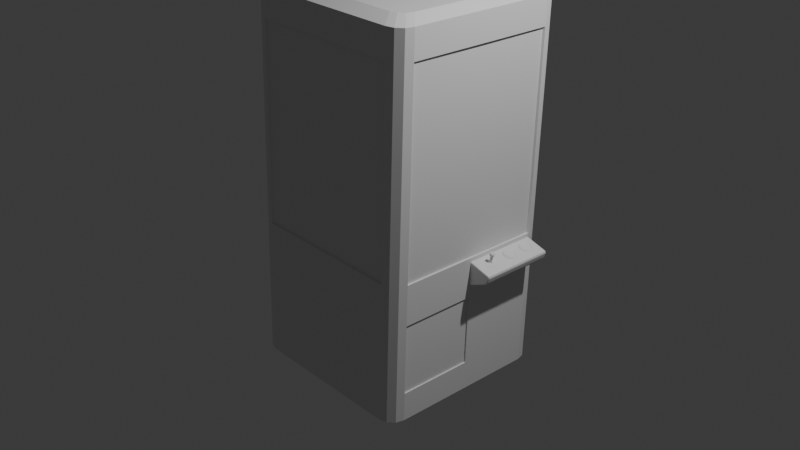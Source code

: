 # Source: claw_machinend.blend  (saved by Blender 4.5.90; exported with 4.5.12 LTS)
import bpy
from mathutils import Matrix  # noqa: F401  (used for matrix-valued properties, if any)

bpy.ops.wm.read_factory_settings(use_empty=True)
scene = bpy.context.scene
scene.name = 'Scene'

# ---- collections
col_collection = bpy.data.collections.new('Collection'); scene.collection.children.link(col_collection)

# ---- materials (node trees are filled in below, after node groups)
mat_material = bpy.data.materials.new('Material')
mat_material.alpha_threshold = 0.0
mat_material.roughness = 0.5
mat_material.line_color = (0.0, 0.0, 0.0, 1.0)

# ---- material node trees
mat_material.use_nodes = True; mat_material.node_tree.nodes.clear()
_N = mat_material.node_tree.nodes; _L = mat_material.node_tree.links
n0 = _N.new('ShaderNodeOutputMaterial'); n0.name = 'Material Output'; n0.location = (200, 100)
n1 = _N.new('ShaderNodeBsdfPrincipled'); n1.name = 'Principled BSDF'; n1.location = (-200, 100)
n1.inputs[3].default_value = 1.45
_L.new(n1.outputs[0], n0.inputs[0])
n0.is_active_output = True

# ---- world
world_world = bpy.data.worlds.new('World'); scene.world = world_world
world_world.use_nodes = True; world_world.node_tree.nodes.clear()
_N = world_world.node_tree.nodes; _L = world_world.node_tree.links
n0 = _N.new('ShaderNodeOutputWorld'); n0.name = 'World Output'; n0.location = (200, 100)
n1 = _N.new('ShaderNodeBackground'); n1.name = 'Background'; n1.location = (-200, 100)
n1.inputs[0].default_value = (0.05088, 0.05088, 0.05088, 1.0)
_L.new(n1.outputs[0], n0.inputs[0])
n0.is_active_output = True
world_world.color = (0.05088, 0.05088, 0.05088)
world_world.sun_shadow_jitter_overblur = 0.0

# ---- cameras
cam_camera = bpy.data.cameras.new('Camera')
cam_camera.clip_end = 100.0
cam_camera.ortho_scale = 7.314

# ---- lights
light_light = bpy.data.lights.new('Light', 'POINT')
light_light.energy = 1000.0
light_light.shadow_soft_size = 0.1

# ---- meshes
me_cube = bpy.data.meshes.new('Cube')
me_cube.from_pydata([(-1.0, 0.0, -1.0), (1.0, 0.0, 0.5), (1.0, 0.0, -1.0), (1.0, 0.8267, 0.5), (0.8267, 1.0, 0.5), (0.9768, 0.9133, 0.5), (0.9133, 0.9768, 0.5), (0.8267, 1.0, -1.0), (1.0, 0.8267, -1.0), (0.9133, 0.9768, -1.0), (0.9768, 0.9133, -1.0), (-0.8274, 1.0, 0.5), (-1.0, 0.8274, 0.5), (-0.9137, 0.9769, 0.5), (-0.9769, 0.9137, 0.5), (-1.0, 0.8274, -1.0), (-0.8274, 1.0, -1.0), (-0.9769, 0.9137, -1.0), (-0.9137, 0.9769, -1.0), (1.0, 0.8267, 0.0), (1.0, 0.8267, -0.5), (0.9768, 0.9133, -0.5), (0.9768, 0.9133, 0.0), (0.9133, 0.9768, -0.5), (0.9133, 0.9768, 0.0), (0.8267, 1.0, -0.5), (0.8267, 1.0, 0.0), (-0.8274, 1.0, 0.0), (-0.8274, 1.0, -0.5), (-0.9137, 0.9769, -0.5), (-0.9137, 0.9769, 0.0), (-0.9769, 0.9137, -0.5), (-0.9769, 0.9137, 0.0), (-1.0, 0.8274, -0.5), (-1.0, 0.8274, 0.0), (1.0, 0.4133, -1.0), (1.0, 0.4133, 0.5), (0.9728, 0.0, -0.5), (0.9728, 0.0, 0.0), (-0.9674, 0.0, -1.0), (0.9728, 0.0, 0.5), (-0.9674, 0.0, 0.5), (0.9728, 0.0, -1.0), (0.9728, 0.813, 0.5), (0.8047, 0.9653, 0.5), (0.9503, 0.8891, 0.5), (0.8887, 0.9449, 0.5), (0.8047, 0.9653, -1.0), (0.9728, 0.813, -1.0), (0.8887, 0.9449, -1.0), (0.9503, 0.8891, -1.0), (-0.7999, 0.9653, 0.5), (-0.9674, 0.8136, 0.5), (-0.8837, 0.945, 0.5), (-0.9449, 0.8895, 0.5), (-0.9674, 0.8136, -1.0), (-0.7999, 0.9653, -1.0), (-0.9449, 0.8895, -1.0), (-0.8837, 0.945, -1.0), (-0.9674, 0.0, 0.0), (-0.9674, 0.0, -0.5), (0.9728, 0.813, 0.0), (0.9728, 0.813, -0.5), (0.9503, 0.8891, -0.5), (0.9503, 0.8891, 0.0), (0.8887, 0.9449, -0.5), (0.8887, 0.9449, 0.0), (0.8047, 0.9653, -0.5), (0.8047, 0.9653, 0.0), (-0.7999, 0.9653, 0.0), (-0.7999, 0.9653, -0.5), (-0.8837, 0.945, -0.5), (-0.8837, 0.945, 0.0), (-0.9449, 0.8895, -0.5), (-0.9449, 0.8895, 0.0), (-0.9674, 0.8136, -0.5), (-0.9674, 0.8136, 0.0), (0.9728, 0.4497, -1.0), (0.9728, 0.4497, 0.5), (0.9728, 0.4497, -0.5), (0.9728, 0.4497, 0.0), (0.9768, 0.9133, 2.622), (1.0, 0.8267, 2.622), (0.9133, 0.9768, 2.622), (0.8267, 1.0, 2.622), (0.9728, 0.813, 2.622), (0.9503, 0.8891, 2.622), (0.8887, 0.9449, 2.622), (0.8047, 0.9653, 2.622), (0.9768, 0.9133, 2.001), (0.9768, 0.9133, 1.742), (0.9768, 0.9133, 1.121), (0.9133, 0.9768, 1.121), (0.9133, 0.9768, 1.742), (0.9133, 0.9768, 2.001), (1.0, 0.8267, 1.121), (1.0, 0.8267, 1.742), (1.0, 0.8267, 2.001), (0.9728, 0.813, 2.001), (0.9728, 0.813, 1.742), (0.9728, 0.813, 1.121), (0.9503, 0.8891, 1.121), (0.9503, 0.8891, 1.742), (0.9503, 0.8891, 2.001), (0.8887, 0.9449, 2.001), (0.8887, 0.9449, 1.742), (0.8887, 0.9449, 1.121), (0.8267, 1.0, 1.121), (0.8267, 1.0, 1.742), (0.8267, 1.0, 2.001), (0.8047, 0.9653, 1.121), (0.8047, 0.9653, 1.742), (0.8047, 0.9653, 2.001), (-1.0, 0.8274, 2.613), (-0.9674, 0.8136, 2.613), (-0.9674, 0.0, 2.613), (-0.9137, 0.9769, 2.613), (-0.8274, 1.0, 2.613), (-0.9769, 0.9137, 2.613), (-1.0, 0.8274, 2.613), (-0.7999, 0.9653, 2.613), (-0.8837, 0.945, 2.613), (-0.9449, 0.8895, 2.613), (-0.9674, 0.8136, 2.613), (-1.0, 0.0, 2.913), (-1.0, 0.8274, 2.913), (-0.9674, 0.8136, 2.913), (-0.9674, 0.0, 2.913), (-0.9137, 0.9769, 2.913), (-0.8274, 1.0, 2.913), (-0.9769, 0.9137, 2.913), (-1.0, 0.8274, 2.913), (-0.7999, 0.9653, 2.913), (-0.8837, 0.945, 2.913), (-0.9449, 0.8895, 2.913), (-0.9674, 0.8136, 2.913), (0.9768, 0.9133, 2.922), (1.0, 0.8267, 2.922), (0.9133, 0.9768, 2.922), (0.8267, 1.0, 2.922), (0.9728, 0.813, 2.922), (0.9503, 0.8891, 2.922), (0.8887, 0.9449, 2.922), (0.8047, 0.9653, 2.922), (1.0, 0.8267, 2.622), (0.9728, 0.813, 2.622), (1.0, 0.8267, 2.922), (0.9728, 0.813, 2.922), (1.003, 0.0, 2.623), (0.9758, 0.0, 2.623), (1.003, 0.0, 2.923), (0.9758, 0.0, 2.923), (-0.8026, 0.0, 2.98), (-0.8026, 0.6919, 2.98), (-0.7758, 0.6806, 2.98), (-0.7758, 0.0, 2.98), (-0.7317, 0.8148, 2.98), (-0.6607, 0.8338, 2.98), (-0.7836, 0.7629, 2.98), (-0.8026, 0.6919, 2.98), (-0.6381, 0.8053, 2.98), (-0.707, 0.7886, 2.98), (-0.7573, 0.7429, 2.98), (-0.7758, 0.6806, 2.98), (0.8225, 0.7626, 2.987), (0.8415, 0.6913, 2.987), (0.7703, 0.8147, 2.987), (0.699, 0.8338, 2.987), (0.8192, 0.6801, 2.987), (0.8007, 0.7427, 2.987), (0.7501, 0.7885, 2.987), (0.681, 0.8053, 2.987), (0.8415, 0.6913, 2.987), (0.8192, 0.6801, 2.987), (0.844, 0.0, 2.988), (0.8217, 0.0, 2.988), (1.0, -0.8267, 0.5), (0.8267, -1.0, 0.5), (0.9768, -0.9133, 0.5), (0.9133, -0.9768, 0.5), (0.8267, -1.0, -1.0), (1.0, -0.8267, -1.0), (0.9133, -0.9768, -1.0), (0.9768, -0.9133, -1.0), (-0.8274, -1.0, 0.5), (-1.0, -0.8274, 0.5), (-0.9137, -0.9769, 0.5), (-0.9769, -0.9137, 0.5), (-1.0, -0.8274, -1.0), (-0.8274, -1.0, -1.0), (-0.9769, -0.9137, -1.0), (-0.9137, -0.9769, -1.0), (0.9768, -0.9133, -0.5), (0.9768, -0.9133, 0.0), (0.9133, -0.9768, -0.5), (0.9133, -0.9768, 0.0), (0.8267, -1.0, -0.5), (0.8267, -1.0, 0.0), (-0.8274, -1.0, 0.0), (-0.8274, -1.0, -0.5), (-0.9137, -0.9769, -0.5), (-0.9137, -0.9769, 0.0), (-0.9769, -0.9137, -0.5), (-0.9769, -0.9137, 0.0), (-1.0, -0.8274, -0.5), (-1.0, -0.8274, 0.0), (1.0, -0.4133, -1.0), (1.0, -0.4133, 0.5), (0.9728, -0.813, 0.5), (0.8047, -0.9653, 0.5), (0.9503, -0.8891, 0.5), (0.8887, -0.9449, 0.5), (0.8047, -0.9653, -1.0), (0.9728, -0.813, -1.0), (0.8887, -0.9449, -1.0), (0.9503, -0.8891, -1.0), (-0.7999, -0.9653, 0.5), (-0.9674, -0.8136, 0.5), (-0.8837, -0.945, 0.5), (-0.9449, -0.8895, 0.5), (-0.9674, -0.8136, -1.0), (-0.7999, -0.9653, -1.0), (-0.9449, -0.8895, -1.0), (-0.8837, -0.945, -1.0), (0.9728, -0.813, 0.0), (0.9728, -0.813, -0.5), (0.9503, -0.8891, -0.5), (0.9503, -0.8891, 0.0), (0.8887, -0.9449, -0.5), (0.8887, -0.9449, 0.0), (0.8047, -0.9653, -0.5), (0.8047, -0.9653, 0.0), (-0.7999, -0.9653, 0.0), (-0.7999, -0.9653, -0.5), (-0.8837, -0.945, -0.5), (-0.8837, -0.945, 0.0), (-0.9449, -0.8895, -0.5), (-0.9449, -0.8895, 0.0), (-0.9674, -0.8136, -0.5), (-0.9674, -0.8136, 0.0), (0.9728, -0.4497, -1.0), (0.9728, -0.4497, 0.5), (0.9728, -0.4497, -0.5), (0.9728, -0.4497, 0.0), (0.9768, -0.9133, 2.622), (1.0, -0.8267, 2.622), (0.9133, -0.9768, 2.622), (0.8267, -1.0, 2.622), (0.9728, -0.813, 2.622), (0.9503, -0.8891, 2.622), (0.8887, -0.9449, 2.622), (0.8047, -0.9653, 2.622), (0.9768, -0.9133, 2.001), (0.9768, -0.9133, 1.742), (0.9768, -0.9133, 1.121), (0.9133, -0.9768, 1.121), (0.9133, -0.9768, 1.742), (0.9133, -0.9768, 2.001), (1.0, -0.8267, 1.121), (1.0, -0.8267, 1.742), (1.0, -0.8267, 2.001), (0.9728, -0.813, 2.001), (0.9728, -0.813, 1.742), (0.9728, -0.813, 1.121), (0.9503, -0.8891, 1.121), (0.9503, -0.8891, 1.742), (0.9503, -0.8891, 2.001), (0.8887, -0.9449, 2.001), (0.8887, -0.9449, 1.742), (0.8887, -0.9449, 1.121), (0.8267, -1.0, 1.121), (0.8267, -1.0, 1.742), (0.8267, -1.0, 2.001), (0.8047, -0.9653, 1.121), (0.8047, -0.9653, 1.742), (0.8047, -0.9653, 2.001), (-1.0, -0.8274, 2.613), (-0.9674, -0.8136, 2.613), (-0.9137, -0.9769, 2.613), (-0.8274, -1.0, 2.613), (-0.9769, -0.9137, 2.613), (-1.0, -0.8274, 2.613), (-0.7999, -0.9653, 2.613), (-0.8837, -0.945, 2.613), (-0.9449, -0.8895, 2.613), (-0.9674, -0.8136, 2.613), (-1.0, -0.8274, 2.913), (-0.9674, -0.8136, 2.913), (-0.9137, -0.9769, 2.913), (-0.8274, -1.0, 2.913), (-0.9769, -0.9137, 2.913), (-1.0, -0.8274, 2.913), (-0.7999, -0.9653, 2.913), (-0.8837, -0.945, 2.913), (-0.9449, -0.8895, 2.913), (-0.9674, -0.8136, 2.913), (0.9768, -0.9133, 2.922), (1.0, -0.8267, 2.922), (0.9133, -0.9768, 2.922), (0.8267, -1.0, 2.922), (0.9728, -0.813, 2.922), (0.9503, -0.8891, 2.922), (0.8887, -0.9449, 2.922), (0.8047, -0.9653, 2.922), (1.0, -0.8267, 2.622), (0.9728, -0.813, 2.622), (1.0, -0.8267, 2.922), (0.9728, -0.813, 2.922), (-0.8026, -0.6919, 2.98), (-0.7758, -0.6806, 2.98), (-0.7317, -0.8148, 2.98), (-0.6607, -0.8338, 2.98), (-0.7836, -0.7629, 2.98), (-0.8026, -0.6919, 2.98), (-0.6381, -0.8053, 2.98), (-0.707, -0.7886, 2.98), (-0.7573, -0.7429, 2.98), (-0.7758, -0.6806, 2.98), (0.8225, -0.7626, 2.987), (0.8415, -0.6913, 2.987), (0.7703, -0.8147, 2.987), (0.699, -0.8338, 2.987), (0.8192, -0.6801, 2.987), (0.8007, -0.7427, 2.987), (0.7501, -0.7885, 2.987), (0.681, -0.8053, 2.987), (0.8415, -0.6913, 2.987), (0.8192, -0.6801, 2.987), (1.0, 0.4133, 0.1983), (1.0, 0.4133, 0.4563), (1.244, 0.4133, 0.3649), (1.204, 0.4133, 0.2899), (1.232, 0.4133, 0.323), (1.244, 0.4133, 0.3772), (1.223, 0.4133, 0.3978), (1.238, 0.4133, 0.3918), (1.0, 0.01198, 0.1983), (1.0, 0.0, 0.2114), (1.0, 0.0, 0.1863), (1.0, 0.003509, 0.2021), (1.0, 0.0, 0.4439), (1.0, 0.01198, 0.4563), (1.0, 0.0, 0.4682), (1.0, 0.003509, 0.4526), (1.197, 0.0, 0.2997), (1.204, 0.01198, 0.2899), (1.202, 0.003509, 0.2927), (1.232, 0.0, 0.3665), (1.244, 0.01198, 0.3649), (1.24, 0.003509, 0.3654), (1.221, 0.0, 0.3288), (1.232, 0.01198, 0.323), (1.229, 0.003509, 0.3247), (1.232, 0.0, 0.3748), (1.244, 0.01198, 0.3772), (1.24, 0.003509, 0.3765), (1.219, 0.0, 0.3864), (1.223, 0.01198, 0.3978), (1.222, 0.003509, 0.3945), (1.229, 0.0, 0.3826), (1.238, 0.01198, 0.3918), (1.235, 0.003509, 0.3891), (1.0, 0.8267, 0.2101), (1.0, 0.8159, 0.1983), (1.0, 0.8267, 0.1875), (1.0, 0.8235, 0.2018), (1.0, 0.8159, 0.4563), (1.0, 0.8267, 0.4451), (1.0, 0.8267, 0.4671), (1.0, 0.8235, 0.453), (1.233, 0.8267, 0.3664), (1.244, 0.8159, 0.3649), (1.241, 0.8235, 0.3653), (1.197, 0.8267, 0.2987), (1.204, 0.8159, 0.2899), (1.202, 0.8235, 0.2925), (1.222, 0.8267, 0.3282), (1.232, 0.8159, 0.323), (1.229, 0.8235, 0.3245), (1.22, 0.8267, 0.3875), (1.223, 0.8159, 0.3978), (1.222, 0.8235, 0.3948), (1.233, 0.8267, 0.375), (1.244, 0.8159, 0.3772), (1.241, 0.8235, 0.3766), (1.229, 0.8267, 0.3835), (1.238, 0.8159, 0.3918), (1.235, 0.8235, 0.3894), (0.8168, 0.9697, 0.4998), (-0.8129, 0.9673, 0.4998), (-0.8132, 0.9678, 2.613), (0.8159, 0.9682, 2.622), (0.8166, -0.9775, 0.5), (-0.8131, -0.9798, 0.5), (-0.8134, -0.9793, 2.613), (0.8157, -0.979, 2.622), (0.9811, -0.8318, 0.487), (0.9786, 0.8398, 0.487), (0.9791, 0.8402, 2.64), (0.9796, -0.8308, 2.649), (1.0, 0.0, 0.06492), (1.0, -0.8267, 0.06492), (1.0, -0.4133, 0.06492), (1.0, 0.0, -0.6903), (1.0, -0.8267, -0.6903), (1.0, -0.4133, -0.6903), (0.9848, -0.8267, 0.06492), (0.9848, -0.4133, 0.06492), (0.9848, 4.034e-10, 0.06492), (0.9848, 4.034e-10, -0.6903), (0.9848, -0.8267, -0.6903), (0.9848, -0.4133, -0.6903)], [], [(0, 188, 204, 33, 15), (20, 8, 10, 21), (21, 10, 9, 23), (23, 9, 7, 25), (34, 205, 185, 12), (16, 28, 25, 7), (28, 27, 26, 25), (28, 16, 18, 29), (29, 18, 17, 31), (31, 17, 15, 33), (27, 11, 4, 26), (185, 276, 113, 12), (60, 75, 76, 59), (15, 17, 18, 16, 7, 9, 10, 8, 35, 2, 0), (14, 32, 34, 12), (32, 31, 33, 34), (13, 30, 32, 14), (30, 29, 31, 32), (11, 27, 30, 13), (27, 28, 29, 30), (328, 336, 338, 400, 403, 2, 35), (6, 24, 26, 4), (24, 23, 25, 26), (5, 22, 24, 6), (22, 21, 23, 24), (19, 20, 21, 22), (8, 20, 19, 364, 363, 328, 35), (62, 63, 50, 48), (63, 65, 49, 50), (65, 67, 47, 49), (80, 38, 40, 78), (39, 55, 75, 60), (56, 47, 67, 70), (70, 67, 68, 69), (70, 71, 58, 56), (71, 73, 57, 58), (73, 75, 55, 57), (69, 68, 44, 51), (59, 76, 52, 41), (55, 39, 42, 77, 48, 50, 49, 47, 56, 58, 57), (54, 52, 76, 74), (74, 76, 75, 73), (53, 54, 74, 72), (72, 74, 73, 71), (51, 53, 72, 69), (69, 72, 71, 70), (77, 42, 37, 79), (79, 37, 38, 80), (46, 44, 68, 66), (66, 68, 67, 65), (45, 46, 66, 64), (64, 66, 65, 63), (43, 45, 64, 61), (61, 64, 63, 62), (62, 79, 80, 61), (48, 77, 79, 62), (61, 80, 78, 43), (36, 78, 40, 1), (3, 43, 78, 36), (104, 103, 86, 87), (98, 97, 82, 85), (89, 94, 83, 81), (11, 389, 388, 4), (54, 53, 121, 122), (13, 14, 118, 116), (12, 52, 123, 119), (52, 12, 113, 114), (81, 83, 138, 136), (86, 85, 140, 141), (88, 87, 142, 143), (97, 89, 81, 82), (94, 109, 84, 83), (103, 98, 85, 86), (109, 112, 88, 391, 84), (112, 104, 87, 88), (44, 46, 106, 110), (110, 106, 105, 111), (111, 105, 104, 112), (4, 388, 44, 110, 107), (107, 110, 111, 108), (108, 111, 112, 109), (45, 43, 100, 101), (101, 100, 99, 102), (102, 99, 98, 103), (6, 4, 107, 92), (92, 107, 108, 93), (93, 108, 109, 94), (3, 5, 91, 95), (95, 91, 90, 96), (96, 90, 89, 97), (5, 6, 92, 91), (91, 92, 93, 90), (90, 93, 94, 89), (43, 3, 95, 100), (100, 95, 96, 99), (99, 96, 97, 98), (46, 45, 101, 106), (106, 101, 102, 105), (105, 102, 103, 104), (115, 114, 126, 127), (276, 286, 124, 125, 113), (41, 115, 114, 52), (123, 122, 134, 135), (119, 123, 135, 131), (118, 119, 131, 130), (11, 13, 116, 117), (14, 12, 119, 118), (53, 51, 120, 121), (52, 54, 122, 123), (51, 389, 11, 117, 390, 120), (133, 132, 160, 161), (114, 113, 125, 126), (126, 125, 153, 154), (143, 171, 160, 132), (136, 138, 166, 164), (117, 116, 128, 129), (121, 120, 132, 133), (116, 118, 130, 128), (120, 390, 117, 129, 132), (122, 121, 133, 134), (130, 131, 159, 158), (131, 135, 163, 159), (127, 126, 154, 155), (82, 137, 146, 144), (87, 86, 141, 142), (83, 84, 139, 138), (82, 81, 136, 137), (84, 139, 143, 88, 391), (132, 120, 88, 143), (139, 84, 117, 129), (137, 136, 164, 165), (84, 391, 390, 117), (144, 146, 150, 148), (140, 85, 145, 147), (85, 82, 144, 145), (137, 140, 147, 146), (149, 148, 150, 151), (128, 130, 158, 156), (147, 145, 149, 151), (145, 144, 148, 149), (152, 155, 154, 153), (156, 161, 160, 157), (158, 162, 161, 156), (159, 163, 162, 158), (164, 169, 168, 165), (166, 170, 169, 164), (167, 171, 170, 166), (157, 160, 171, 167), (172, 173, 175, 174), (138, 139, 167, 166), (150, 146, 172, 174), (134, 133, 161, 162), (141, 140, 168, 169), (129, 157, 167, 139), (135, 134, 162, 163), (142, 141, 169, 170), (147, 151, 175, 173), (143, 142, 170, 171), (140, 137, 165, 168), (146, 147, 173, 172), (129, 128, 156, 157), (125, 124, 152, 153), (151, 150, 174, 175), (175, 173, 168, 169, 170, 171, 160, 161, 162, 154, 163, 155), (192, 194, 182, 183), (194, 196, 180, 182), (189, 180, 196, 199), (199, 196, 197, 198), (199, 200, 191, 189), (200, 202, 190, 191), (202, 204, 188, 190), (198, 197, 177, 184), (60, 59, 239, 238), (188, 0, 2, 206, 181, 183, 182, 180, 189, 191, 190), (187, 185, 205, 203), (203, 205, 204, 202), (186, 187, 203, 201), (201, 203, 202, 200), (184, 186, 201, 198), (198, 201, 200, 199), (338, 337, 340, 342, 1, 207, 402, 400), (179, 177, 197, 195), (195, 197, 196, 194), (178, 179, 195, 193), (193, 195, 194, 192), (193, 192, 183, 181, 404, 401, 176, 178), (181, 206, 405, 404), (225, 213, 215, 226), (226, 215, 214, 228), (228, 214, 212, 230), (243, 241, 40, 38), (39, 60, 238, 220), (221, 233, 230, 212), (233, 232, 231, 230), (233, 221, 223, 234), (234, 223, 222, 236), (236, 222, 220, 238), (232, 216, 209, 231), (59, 41, 217, 239), (220, 222, 223, 221, 212, 214, 215, 213, 240, 42, 39), (219, 237, 239, 217), (237, 236, 238, 239), (218, 235, 237, 219), (235, 234, 236, 237), (216, 232, 235, 218), (232, 233, 234, 235), (240, 242, 37, 42), (242, 243, 38, 37), (211, 229, 231, 209), (229, 228, 230, 231), (210, 227, 229, 211), (227, 226, 228, 229), (208, 224, 227, 210), (224, 225, 226, 227), (225, 224, 243, 242), (213, 225, 242, 240), (224, 208, 241, 243), (207, 1, 40, 241), (176, 207, 241, 208), (267, 250, 249, 266), (261, 248, 245, 260), (252, 244, 246, 257), (184, 177, 209, 216), (219, 284, 283, 218), (186, 278, 280, 187), (185, 281, 285, 217), (217, 277, 276, 185), (244, 296, 298, 246), (249, 301, 300, 248), (251, 303, 302, 250), (260, 245, 244, 252), (257, 246, 247, 272), (266, 249, 248, 261), (272, 247, 251, 275), (275, 251, 250, 267), (209, 273, 269, 211), (273, 274, 268, 269), (274, 275, 267, 268), (177, 270, 273, 209), (270, 271, 274, 273), (271, 272, 275, 274), (210, 264, 263, 208), (264, 265, 262, 263), (265, 266, 261, 262), (179, 255, 270, 177), (255, 256, 271, 270), (256, 257, 272, 271), (176, 258, 254, 178), (258, 259, 253, 254), (259, 260, 252, 253), (178, 254, 255, 179), (254, 253, 256, 255), (253, 252, 257, 256), (208, 263, 258, 176), (263, 262, 259, 258), (262, 261, 260, 259), (211, 269, 264, 210), (269, 268, 265, 264), (268, 267, 266, 265), (115, 127, 287, 277), (41, 217, 277, 115), (285, 295, 294, 284), (281, 291, 295, 285), (280, 290, 291, 281), (184, 279, 278, 186), (187, 280, 281, 185), (218, 283, 282, 216), (217, 285, 284, 219), (216, 282, 279, 184), (293, 315, 314, 292), (277, 287, 286, 276), (287, 309, 308, 286), (303, 292, 314, 325), (296, 318, 320, 298), (279, 289, 288, 278), (283, 293, 292, 282), (278, 288, 290, 280), (282, 292, 289, 279), (284, 294, 293, 283), (290, 312, 313, 291), (291, 313, 317, 295), (127, 155, 309, 287), (245, 304, 306, 297), (250, 302, 301, 249), (246, 298, 299, 247), (245, 297, 296, 244), (247, 299, 303, 251), (292, 303, 251, 282), (299, 289, 279, 247), (297, 319, 318, 296), (247, 279, 282, 251), (304, 148, 150, 306), (300, 307, 305, 248), (248, 305, 304, 245), (297, 306, 307, 300), (288, 310, 312, 290), (307, 151, 149, 305), (305, 149, 148, 304), (152, 308, 309, 155), (310, 311, 314, 315), (312, 310, 315, 316), (313, 312, 316, 317), (318, 319, 322, 323), (320, 318, 323, 324), (321, 320, 324, 325), (311, 321, 325, 314), (326, 174, 175, 327), (298, 320, 321, 299), (150, 174, 326, 306), (294, 316, 315, 293), (301, 323, 322, 300), (289, 299, 321, 311), (295, 317, 316, 294), (302, 324, 323, 301), (307, 327, 175, 151), (303, 325, 324, 302), (300, 322, 319, 297), (306, 326, 327, 307), (289, 311, 310, 288), (286, 308, 152, 124), (175, 155, 317, 309, 316, 315, 314, 325, 324, 323, 322, 327), (336, 339, 338), (339, 337, 338), (340, 343, 342), (343, 341, 342), (350, 344, 346, 352), (352, 346, 345, 351), (347, 350, 352, 349), (349, 352, 351, 348), (336, 345, 346, 339), (339, 346, 344, 337), (359, 353, 355, 361), (361, 355, 354, 360), (356, 359, 361, 358), (358, 361, 360, 357), (353, 347, 349, 355), (355, 349, 348, 354), (340, 356, 358, 343), (343, 358, 357, 341), (336, 328, 331, 345), (340, 337, 344, 350, 347, 353, 359, 356), (342, 341, 329, 36, 1), (329, 341, 357, 334), (345, 331, 332, 351), (351, 332, 330, 348), (348, 330, 333, 354), (354, 333, 335, 360), (360, 335, 334, 357), (362, 365, 364), (365, 363, 364), (366, 369, 368), (369, 367, 368), (373, 376, 378, 375), (375, 378, 377, 374), (376, 370, 372, 378), (378, 372, 371, 377), (362, 373, 375, 365), (365, 375, 374, 363), (382, 385, 387, 384), (384, 387, 386, 383), (385, 379, 381, 387), (387, 381, 380, 386), (370, 382, 384, 372), (372, 384, 383, 371), (379, 367, 369, 381), (381, 369, 366, 380), (328, 363, 374, 331), (3, 368, 367, 362, 364, 19, 22, 5), (362, 367, 379, 385, 382, 370, 376, 373), (329, 366, 368, 3, 36), (366, 329, 334, 380), (332, 377, 371, 330), (330, 371, 383, 333), (331, 374, 377, 332), (335, 386, 380, 334), (333, 383, 386, 335), (388, 389, 51, 44), (391, 388, 389, 390), (391, 88, 120, 390), (395, 394, 393, 392), (399, 396, 397, 398), (33, 204, 205, 34), (403, 400, 408, 409), (401, 402, 207, 176), (403, 405, 206, 2), (410, 411, 409, 408, 407, 406), (402, 401, 406, 407), (404, 405, 411, 410), (401, 404, 410, 406), (400, 402, 407, 408), (405, 403, 409, 411)])
_uv = me_cube.uv_layers.new(name='UVMap')
_uv.uv.foreach_set('vector', [0.375, 0.125, 0.375, 0.2284, 0.4583, 0.2284, 0.4583, 0.2284, 0.375, 0.2284, 0.4583, 0.5217, 0.375, 0.5217, 0.3724, 0.5108, 0.4575, 0.5108, 0.4575, 0.5108, 0.3724, 0.5108, 0.3655, 0.5013, 0.4552, 0.5013, 0.4552, 0.5013, 0.3655, 0.5013, 0.3661, 0.4872, 0.4554, 0.4872, 0.5417, 0.2284, 0.5417, 0.2284, 0.625, 0.2284, 0.625, 0.2284, 0.3742, 0.2724, 0.4581, 0.2724, 0.4554, 0.4872, 0.3661, 0.4872, 0.4581, 0.2724, 0.5419, 0.2724, 0.5446, 0.4872, 0.4554, 0.4872, 0.4581, 0.2724, 0.3742, 0.2724, 0.3746, 0.2612, 0.4582, 0.2612, 0.4582, 0.2612, 0.3746, 0.2612, 0.375, 0.2392, 0.4583, 0.2392, 0.4583, 0.2392, 0.375, 0.2392, 0.375, 0.2284, 0.4583, 0.2284, 0.5419, 0.2724, 0.6258, 0.2724, 0.6339, 0.4872, 0.5446, 0.4872, 0.625, 0.2284, 0.625, 0.2284, 0.625, 0.2284, 0.625, 0.2284, 0.4583, 0.125, 0.4583, 0.2284, 0.5417, 0.2284, 0.5417, 0.125, 0.125, 0.5216, 0.128, 0.5107, 0.1363, 0.5024, 0.1478, 0.4988, 0.3661, 0.4872, 0.3655, 0.5013, 0.3724, 0.5108, 0.375, 0.5217, 0.375, 0.5733, 0.375, 0.625, 0.125, 0.625, 0.625, 0.2392, 0.5417, 0.2392, 0.5417, 0.2284, 0.625, 0.2284, 0.5417, 0.2392, 0.4583, 0.2392, 0.4583, 0.2284, 0.5417, 0.2284, 0.6254, 0.2612, 0.5418, 0.2612, 0.5417, 0.2392, 0.625, 0.2392, 0.5418, 0.2612, 0.4582, 0.2612, 0.4583, 0.2392, 0.5417, 0.2392, 0.6258, 0.2724, 0.5419, 0.2724, 0.5418, 0.2612, 0.6254, 0.2612, 0.5419, 0.2724, 0.4581, 0.2724, 0.4582, 0.2612, 0.5418, 0.2612, 0.5669, 0.5733, 0.5669, 0.6235, 0.5654, 0.625, 0.5459, 0.625, 0.4247, 0.625, 0.375, 0.625, 0.375, 0.5733, 0.6345, 0.5013, 0.5448, 0.5013, 0.5446, 0.4872, 0.6339, 0.4872, 0.5448, 0.5013, 0.4552, 0.5013, 0.4554, 0.4872, 0.5446, 0.4872, 0.6276, 0.5108, 0.5425, 0.5108, 0.5448, 0.5013, 0.6345, 0.5013, 0.5425, 0.5108, 0.4575, 0.5108, 0.4552, 0.5013, 0.5448, 0.5013, 0.5417, 0.5217, 0.4583, 0.5217, 0.4575, 0.5108, 0.5425, 0.5108, 0.375, 0.5217, 0.4583, 0.5217, 0.5417, 0.5217, 0.5655, 0.5217, 0.5669, 0.523, 0.5669, 0.5733, 0.375, 0.5733, 0.4583, 0.5217, 0.4575, 0.5108, 0.3724, 0.5108, 0.375, 0.5217, 0.4575, 0.5108, 0.4552, 0.5013, 0.3655, 0.5013, 0.3724, 0.5108, 0.4552, 0.5013, 0.4554, 0.4872, 0.3661, 0.4872, 0.3655, 0.5013, 0.5417, 0.5733, 0.5417, 0.625, 0.625, 0.625, 0.625, 0.5733, 0.375, 0.125, 0.375, 0.2284, 0.4583, 0.2284, 0.4583, 0.125, 0.3742, 0.2724, 0.3661, 0.4872, 0.4554, 0.4872, 0.4581, 0.2724, 0.4581, 0.2724, 0.4554, 0.4872, 0.5446, 0.4872, 0.5419, 0.2724, 0.4581, 0.2724, 0.4582, 0.2612, 0.3746, 0.2612, 0.3742, 0.2724, 0.4582, 0.2612, 0.4583, 0.2392, 0.375, 0.2392, 0.3746, 0.2612, 0.4583, 0.2392, 0.4583, 0.2284, 0.375, 0.2284, 0.375, 0.2392, 0.5419, 0.2724, 0.5446, 0.4872, 0.6339, 0.4872, 0.6258, 0.2724, 0.5417, 0.125, 0.5417, 0.2284, 0.625, 0.2284, 0.625, 0.125, 0.125, 0.5216, 0.125, 0.625, 0.375, 0.625, 0.375, 0.5733, 0.375, 0.5217, 0.3724, 0.5108, 0.3655, 0.5013, 0.3661, 0.4872, 0.1478, 0.4988, 0.1363, 0.5024, 0.128, 0.5107, 0.625, 0.2392, 0.625, 0.2284, 0.5417, 0.2284, 0.5417, 0.2392, 0.5417, 0.2392, 0.5417, 0.2284, 0.4583, 0.2284, 0.4583, 0.2392, 0.6254, 0.2612, 0.625, 0.2392, 0.5417, 0.2392, 0.5418, 0.2612, 0.5418, 0.2612, 0.5417, 0.2392, 0.4583, 0.2392, 0.4582, 0.2612, 0.6258, 0.2724, 0.6254, 0.2612, 0.5418, 0.2612, 0.5419, 0.2724, 0.5419, 0.2724, 0.5418, 0.2612, 0.4582, 0.2612, 0.4581, 0.2724, 0.375, 0.5733, 0.375, 0.625, 0.4583, 0.625, 0.4583, 0.5733, 0.4583, 0.5733, 0.4583, 0.625, 0.5417, 0.625, 0.5417, 0.5733, 0.6345, 0.5013, 0.6339, 0.4872, 0.5446, 0.4872, 0.5448, 0.5013, 0.5448, 0.5013, 0.5446, 0.4872, 0.4554, 0.4872, 0.4552, 0.5013, 0.6276, 0.5108, 0.6345, 0.5013, 0.5448, 0.5013, 0.5425, 0.5108, 0.5425, 0.5108, 0.5448, 0.5013, 0.4552, 0.5013, 0.4575, 0.5108, 0.625, 0.5217, 0.6276, 0.5108, 0.5425, 0.5108, 0.5417, 0.5217, 0.5417, 0.5217, 0.5425, 0.5108, 0.4575, 0.5108, 0.4583, 0.5217, 0.4583, 0.5217, 0.4583, 0.5733, 0.5417, 0.5733, 0.5417, 0.5217, 0.375, 0.5217, 0.375, 0.5733, 0.4583, 0.5733, 0.4583, 0.5217, 0.5417, 0.5217, 0.5417, 0.5733, 0.625, 0.5733, 0.625, 0.5217, 0.625, 0.5733, 0.625, 0.5733, 0.625, 0.625, 0.625, 0.625, 0.625, 0.5217, 0.625, 0.5217, 0.625, 0.5733, 0.625, 0.5733, 0.6345, 0.5013, 0.6276, 0.5108, 0.6276, 0.5108, 0.6345, 0.5013, 0.625, 0.5217, 0.625, 0.5217, 0.625, 0.5217, 0.625, 0.5217, 0.6276, 0.5108, 0.6345, 0.5013, 0.6345, 0.5013, 0.6276, 0.5108, 0.6258, 0.2724, 0.6258, 0.2724, 0.6339, 0.4872, 0.6339, 0.4872, 0.625, 0.2392, 0.6254, 0.2612, 0.6254, 0.2612, 0.625, 0.2392, 0.6254, 0.2612, 0.625, 0.2392, 0.625, 0.2392, 0.6254, 0.2612, 0.625, 0.2284, 0.625, 0.2284, 0.625, 0.2284, 0.625, 0.2284, 0.625, 0.2284, 0.625, 0.2284, 0.625, 0.2284, 0.625, 0.2284, 0.6276, 0.5108, 0.6345, 0.5013, 0.6345, 0.5013, 0.6276, 0.5108, 0.6276, 0.5108, 0.625, 0.5217, 0.625, 0.5217, 0.6276, 0.5108, 0.6339, 0.4872, 0.6345, 0.5013, 0.6345, 0.5013, 0.6339, 0.4872, 0.625, 0.5217, 0.6276, 0.5108, 0.6276, 0.5108, 0.625, 0.5217, 0.6345, 0.5013, 0.6339, 0.4872, 0.6339, 0.4872, 0.6345, 0.5013, 0.6276, 0.5108, 0.625, 0.5217, 0.625, 0.5217, 0.6276, 0.5108, 0.6339, 0.4872, 0.6339, 0.4872, 0.6339, 0.4872, 0.6339, 0.4872, 0.6339, 0.4872, 0.6339, 0.4872, 0.6345, 0.5013, 0.6345, 0.5013, 0.6339, 0.4872, 0.6339, 0.4872, 0.6345, 0.5013, 0.6345, 0.5013, 0.6339, 0.4872, 0.6339, 0.4872, 0.6345, 0.5013, 0.6345, 0.5013, 0.6339, 0.4872, 0.6339, 0.4872, 0.6345, 0.5013, 0.6345, 0.5013, 0.6339, 0.4872, 0.6339, 0.4872, 0.6339, 0.4872, 0.6339, 0.4872, 0.6339, 0.4872, 0.6339, 0.4872, 0.6339, 0.4872, 0.6339, 0.4872, 0.6339, 0.4872, 0.6339, 0.4872, 0.6339, 0.4872, 0.6339, 0.4872, 0.6339, 0.4872, 0.6339, 0.4872, 0.6276, 0.5108, 0.625, 0.5217, 0.625, 0.5217, 0.6276, 0.5108, 0.6276, 0.5108, 0.625, 0.5217, 0.625, 0.5217, 0.6276, 0.5108, 0.6276, 0.5108, 0.625, 0.5217, 0.625, 0.5217, 0.6276, 0.5108, 0.6345, 0.5013, 0.6339, 0.4872, 0.6339, 0.4872, 0.6345, 0.5013, 0.6345, 0.5013, 0.6339, 0.4872, 0.6339, 0.4872, 0.6345, 0.5013, 0.6345, 0.5013, 0.6339, 0.4872, 0.6339, 0.4872, 0.6345, 0.5013, 0.625, 0.5217, 0.6276, 0.5108, 0.6276, 0.5108, 0.625, 0.5217, 0.625, 0.5217, 0.6276, 0.5108, 0.6276, 0.5108, 0.625, 0.5217, 0.625, 0.5217, 0.6276, 0.5108, 0.6276, 0.5108, 0.625, 0.5217, 0.6276, 0.5108, 0.6345, 0.5013, 0.6345, 0.5013, 0.6276, 0.5108, 0.6276, 0.5108, 0.6345, 0.5013, 0.6345, 0.5013, 0.6276, 0.5108, 0.6276, 0.5108, 0.6345, 0.5013, 0.6345, 0.5013, 0.6276, 0.5108, 0.625, 0.5217, 0.625, 0.5217, 0.625, 0.5217, 0.625, 0.5217, 0.625, 0.5217, 0.625, 0.5217, 0.625, 0.5217, 0.625, 0.5217, 0.625, 0.5217, 0.625, 0.5217, 0.625, 0.5217, 0.625, 0.5217, 0.6345, 0.5013, 0.6276, 0.5108, 0.6276, 0.5108, 0.6345, 0.5013, 0.6345, 0.5013, 0.6276, 0.5108, 0.6276, 0.5108, 0.6345, 0.5013, 0.6345, 0.5013, 0.6276, 0.5108, 0.6276, 0.5108, 0.6345, 0.5013, 0.625, 0.125, 0.625, 0.2284, 0.625, 0.2284, 0.625, 0.125, 0.625, 0.2284, 0.625, 0.2284, 0.625, 0.125, 0.625, 0.2284, 0.625, 0.2284, 0.625, 0.125, 0.625, 0.125, 0.625, 0.2284, 0.625, 0.2284, 0.625, 0.2284, 0.625, 0.2392, 0.625, 0.2392, 0.625, 0.2284, 0.625, 0.2284, 0.625, 0.2284, 0.625, 0.2284, 0.625, 0.2284, 0.625, 0.2392, 0.625, 0.2284, 0.625, 0.2284, 0.625, 0.2392, 0.6258, 0.2724, 0.6254, 0.2612, 0.6254, 0.2612, 0.6258, 0.2724, 0.625, 0.2392, 0.625, 0.2284, 0.625, 0.2284, 0.625, 0.2392, 0.6254, 0.2612, 0.6258, 0.2724, 0.6258, 0.2724, 0.6254, 0.2612, 0.625, 0.2284, 0.625, 0.2392, 0.625, 0.2392, 0.625, 0.2284, 0.6258, 0.2724, 0.6258, 0.2724, 0.6258, 0.2724, 0.6258, 0.2724, 0.6258, 0.2724, 0.6258, 0.2724, 0.6254, 0.2612, 0.6258, 0.2724, 0.6258, 0.2724, 0.6254, 0.2612, 0.625, 0.2284, 0.625, 0.2284, 0.625, 0.2284, 0.625, 0.2284, 0.625, 0.2284, 0.625, 0.2284, 0.625, 0.2284, 0.625, 0.2284, 0.6339, 0.4872, 0.6339, 0.4872, 0.6258, 0.2724, 0.6258, 0.2724, 0.6276, 0.5108, 0.6345, 0.5013, 0.6345, 0.5013, 0.6276, 0.5108, 0.6258, 0.2724, 0.6254, 0.2612, 0.6254, 0.2612, 0.6258, 0.2724, 0.6254, 0.2612, 0.6258, 0.2724, 0.6258, 0.2724, 0.6254, 0.2612, 0.6254, 0.2612, 0.625, 0.2392, 0.625, 0.2392, 0.6254, 0.2612, 0.6258, 0.2724, 0.6258, 0.2724, 0.6258, 0.2724, 0.6258, 0.2724, 0.6258, 0.2724, 0.625, 0.2392, 0.6254, 0.2612, 0.6254, 0.2612, 0.625, 0.2392, 0.625, 0.2392, 0.625, 0.2284, 0.625, 0.2284, 0.625, 0.2392, 0.625, 0.2284, 0.625, 0.2284, 0.625, 0.2284, 0.625, 0.2284, 0.625, 0.125, 0.625, 0.2284, 0.625, 0.2284, 0.625, 0.125, 0.625, 0.5217, 0.625, 0.5217, 0.625, 0.5217, 0.625, 0.5217, 0.6345, 0.5013, 0.6276, 0.5108, 0.6276, 0.5108, 0.6345, 0.5013, 0.6345, 0.5013, 0.6339, 0.4872, 0.6339, 0.4872, 0.6345, 0.5013, 0.625, 0.5217, 0.6276, 0.5108, 0.6276, 0.5108, 0.625, 0.5217, 0.6339, 0.4872, 0.6339, 0.4872, 0.6339, 0.4872, 0.6339, 0.4872, 0.6339, 0.4872, 0.6258, 0.2724, 0.6258, 0.2724, 0.6339, 0.4872, 0.6339, 0.4872, 0.6339, 0.4872, 0.6339, 0.4872, 0.6258, 0.2724, 0.6258, 0.2724, 0.625, 0.5217, 0.6276, 0.5108, 0.6276, 0.5108, 0.625, 0.5217, 0.0, 0.0, 0.0, 0.0, 0.0, 0.0, 0.0, 0.0, 0.625, 0.5217, 0.625, 0.5217, 0.625, 0.5217, 0.625, 0.5217, 0.625, 0.5217, 0.625, 0.5217, 0.625, 0.5217, 0.625, 0.5217, 0.625, 0.5217, 0.625, 0.5217, 0.625, 0.5217, 0.625, 0.5217, 0.625, 0.5217, 0.625, 0.5217, 0.625, 0.5217, 0.625, 0.5217, 0.625, 0.5217, 0.625, 0.5217, 0.625, 0.5217, 0.625, 0.5217, 0.6254, 0.2612, 0.625, 0.2392, 0.625, 0.2392, 0.6254, 0.2612, 0.625, 0.5217, 0.625, 0.5217, 0.625, 0.5217, 0.625, 0.5217, 0.625, 0.5217, 0.625, 0.5217, 0.625, 0.5217, 0.625, 0.5217, 0.625, 0.125, 0.625, 0.125, 0.625, 0.2284, 0.625, 0.2284, 0.6254, 0.2612, 0.6254, 0.2612, 0.6258, 0.2724, 0.6258, 0.2724, 0.625, 0.2392, 0.625, 0.2392, 0.6254, 0.2612, 0.6254, 0.2612, 0.625, 0.2284, 0.625, 0.2284, 0.625, 0.2392, 0.625, 0.2392, 0.6276, 0.5108, 0.6276, 0.5108, 0.625, 0.5217, 0.625, 0.5217, 0.6345, 0.5013, 0.6345, 0.5013, 0.6276, 0.5108, 0.6276, 0.5108, 0.6339, 0.4872, 0.6339, 0.4872, 0.6345, 0.5013, 0.6345, 0.5013, 0.0, 0.0, 0.0, 0.0, 0.0, 0.0, 0.0, 0.0, 0.625, 0.5217, 0.625, 0.5217, 0.625, 0.5217, 0.625, 0.5217, 0.6345, 0.5013, 0.6339, 0.4872, 0.6339, 0.4872, 0.6345, 0.5013, 0.625, 0.5217, 0.625, 0.5217, 0.625, 0.5217, 0.625, 0.5217, 0.625, 0.2392, 0.6254, 0.2612, 0.6254, 0.2612, 0.625, 0.2392, 0.6276, 0.5108, 0.625, 0.5217, 0.625, 0.5217, 0.6276, 0.5108, 0.6258, 0.2724, 0.6258, 0.2724, 0.6339, 0.4872, 0.6339, 0.4872, 0.625, 0.2284, 0.625, 0.2392, 0.625, 0.2392, 0.625, 0.2284, 0.6345, 0.5013, 0.6276, 0.5108, 0.6276, 0.5108, 0.6345, 0.5013, 0.625, 0.5217, 0.625, 0.5217, 0.625, 0.5217, 0.625, 0.5217, 0.6339, 0.4872, 0.6345, 0.5013, 0.6345, 0.5013, 0.6339, 0.4872, 0.625, 0.5217, 0.625, 0.5217, 0.625, 0.5217, 0.625, 0.5217, 0.625, 0.5217, 0.625, 0.5217, 0.625, 0.5217, 0.625, 0.5217, 0.6258, 0.2724, 0.6254, 0.2612, 0.6254, 0.2612, 0.6258, 0.2724, 0.625, 0.2284, 0.625, 0.125, 0.625, 0.125, 0.625, 0.2284, 0.625, 0.5217, 0.625, 0.5217, 0.625, 0.5217, 0.625, 0.5217, 0.625, 0.5217, 0.625, 0.5217, 0.625, 0.5217, 0.6276, 0.5108, 0.6345, 0.5013, 0.6339, 0.4872, 0.6258, 0.2724, 0.6254, 0.2612, 0.625, 0.2392, 0.0, 0.0, 0.0, 0.0, 0.0, 0.0, 0.4575, 0.5108, 0.4552, 0.5013, 0.3655, 0.5013, 0.3724, 0.5108, 0.4552, 0.5013, 0.4554, 0.4872, 0.3661, 0.4872, 0.3655, 0.5013, 0.3742, 0.2724, 0.3661, 0.4872, 0.4554, 0.4872, 0.4581, 0.2724, 0.4581, 0.2724, 0.4554, 0.4872, 0.5446, 0.4872, 0.5419, 0.2724, 0.4581, 0.2724, 0.4582, 0.2612, 0.3746, 0.2612, 0.3742, 0.2724, 0.4582, 0.2612, 0.4583, 0.2392, 0.375, 0.2392, 0.3746, 0.2612, 0.4583, 0.2392, 0.4583, 0.2284, 0.375, 0.2284, 0.375, 0.2392, 0.5419, 0.2724, 0.5446, 0.4872, 0.6339, 0.4872, 0.6258, 0.2724, 0.4583, 0.125, 0.5417, 0.125, 0.5417, 0.2284, 0.4583, 0.2284, 0.125, 0.5216, 0.125, 0.625, 0.375, 0.625, 0.375, 0.5733, 0.375, 0.5217, 0.3724, 0.5108, 0.3655, 0.5013, 0.3661, 0.4872, 0.1478, 0.4988, 0.1363, 0.5024, 0.128, 0.5107, 0.625, 0.2392, 0.625, 0.2284, 0.5417, 0.2284, 0.5417, 0.2392, 0.5417, 0.2392, 0.5417, 0.2284, 0.4583, 0.2284, 0.4583, 0.2392, 0.6254, 0.2612, 0.625, 0.2392, 0.5417, 0.2392, 0.5418, 0.2612, 0.5418, 0.2612, 0.5417, 0.2392, 0.4583, 0.2392, 0.4582, 0.2612, 0.6258, 0.2724, 0.6254, 0.2612, 0.5418, 0.2612, 0.5419, 0.2724, 0.5419, 0.2724, 0.5418, 0.2612, 0.4582, 0.2612, 0.4581, 0.2724, 0.5654, 0.625, 0.569, 0.625, 0.606, 0.625, 0.6126, 0.625, 0.625, 0.625, 0.625, 0.5733, 0.5525, 0.5733, 0.5459, 0.625, 0.6345, 0.5013, 0.6339, 0.4872, 0.5446, 0.4872, 0.5448, 0.5013, 0.5448, 0.5013, 0.5446, 0.4872, 0.4554, 0.4872, 0.4552, 0.5013, 0.6276, 0.5108, 0.6345, 0.5013, 0.5448, 0.5013, 0.5425, 0.5108, 0.5425, 0.5108, 0.5448, 0.5013, 0.4552, 0.5013, 0.4575, 0.5108, 0.5425, 0.5108, 0.4575, 0.5108, 0.3724, 0.5108, 0.375, 0.5217, 0.4266, 0.5217, 0.5525, 0.5217, 0.625, 0.5217, 0.6276, 0.5108, 0.375, 0.5217, 0.375, 0.5733, 0.4266, 0.5733, 0.4266, 0.5217, 0.4583, 0.5217, 0.375, 0.5217, 0.3724, 0.5108, 0.4575, 0.5108, 0.4575, 0.5108, 0.3724, 0.5108, 0.3655, 0.5013, 0.4552, 0.5013, 0.4552, 0.5013, 0.3655, 0.5013, 0.3661, 0.4872, 0.4554, 0.4872, 0.5417, 0.5733, 0.625, 0.5733, 0.625, 0.625, 0.5417, 0.625, 0.375, 0.125, 0.4583, 0.125, 0.4583, 0.2284, 0.375, 0.2284, 0.3742, 0.2724, 0.4581, 0.2724, 0.4554, 0.4872, 0.3661, 0.4872, 0.4581, 0.2724, 0.5419, 0.2724, 0.5446, 0.4872, 0.4554, 0.4872, 0.4581, 0.2724, 0.3742, 0.2724, 0.3746, 0.2612, 0.4582, 0.2612, 0.4582, 0.2612, 0.3746, 0.2612, 0.375, 0.2392, 0.4583, 0.2392, 0.4583, 0.2392, 0.375, 0.2392, 0.375, 0.2284, 0.4583, 0.2284, 0.5419, 0.2724, 0.6258, 0.2724, 0.6339, 0.4872, 0.5446, 0.4872, 0.5417, 0.125, 0.625, 0.125, 0.625, 0.2284, 0.5417, 0.2284, 0.125, 0.5216, 0.128, 0.5107, 0.1363, 0.5024, 0.1478, 0.4988, 0.3661, 0.4872, 0.3655, 0.5013, 0.3724, 0.5108, 0.375, 0.5217, 0.375, 0.5733, 0.375, 0.625, 0.125, 0.625, 0.625, 0.2392, 0.5417, 0.2392, 0.5417, 0.2284, 0.625, 0.2284, 0.5417, 0.2392, 0.4583, 0.2392, 0.4583, 0.2284, 0.5417, 0.2284, 0.6254, 0.2612, 0.5418, 0.2612, 0.5417, 0.2392, 0.625, 0.2392, 0.5418, 0.2612, 0.4582, 0.2612, 0.4583, 0.2392, 0.5417, 0.2392, 0.6258, 0.2724, 0.5419, 0.2724, 0.5418, 0.2612, 0.6254, 0.2612, 0.5419, 0.2724, 0.4581, 0.2724, 0.4582, 0.2612, 0.5418, 0.2612, 0.375, 0.5733, 0.4583, 0.5733, 0.4583, 0.625, 0.375, 0.625, 0.4583, 0.5733, 0.5417, 0.5733, 0.5417, 0.625, 0.4583, 0.625, 0.6345, 0.5013, 0.5448, 0.5013, 0.5446, 0.4872, 0.6339, 0.4872, 0.5448, 0.5013, 0.4552, 0.5013, 0.4554, 0.4872, 0.5446, 0.4872, 0.6276, 0.5108, 0.5425, 0.5108, 0.5448, 0.5013, 0.6345, 0.5013, 0.5425, 0.5108, 0.4575, 0.5108, 0.4552, 0.5013, 0.5448, 0.5013, 0.625, 0.5217, 0.5417, 0.5217, 0.5425, 0.5108, 0.6276, 0.5108, 0.5417, 0.5217, 0.4583, 0.5217, 0.4575, 0.5108, 0.5425, 0.5108, 0.4583, 0.5217, 0.5417, 0.5217, 0.5417, 0.5733, 0.4583, 0.5733, 0.375, 0.5217, 0.4583, 0.5217, 0.4583, 0.5733, 0.375, 0.5733, 0.5417, 0.5217, 0.625, 0.5217, 0.625, 0.5733, 0.5417, 0.5733, 0.625, 0.5733, 0.625, 0.625, 0.625, 0.625, 0.625, 0.5733, 0.625, 0.5217, 0.625, 0.5733, 0.625, 0.5733, 0.625, 0.5217, 0.6345, 0.5013, 0.6345, 0.5013, 0.6276, 0.5108, 0.6276, 0.5108, 0.625, 0.5217, 0.625, 0.5217, 0.625, 0.5217, 0.625, 0.5217, 0.6276, 0.5108, 0.6276, 0.5108, 0.6345, 0.5013, 0.6345, 0.5013, 0.6258, 0.2724, 0.6339, 0.4872, 0.6339, 0.4872, 0.6258, 0.2724, 0.625, 0.2392, 0.625, 0.2392, 0.6254, 0.2612, 0.6254, 0.2612, 0.6254, 0.2612, 0.6254, 0.2612, 0.625, 0.2392, 0.625, 0.2392, 0.625, 0.2284, 0.625, 0.2284, 0.625, 0.2284, 0.625, 0.2284, 0.625, 0.2284, 0.625, 0.2284, 0.625, 0.2284, 0.625, 0.2284, 0.6276, 0.5108, 0.6276, 0.5108, 0.6345, 0.5013, 0.6345, 0.5013, 0.6276, 0.5108, 0.6276, 0.5108, 0.625, 0.5217, 0.625, 0.5217, 0.6339, 0.4872, 0.6339, 0.4872, 0.6345, 0.5013, 0.6345, 0.5013, 0.625, 0.5217, 0.625, 0.5217, 0.6276, 0.5108, 0.6276, 0.5108, 0.6345, 0.5013, 0.6345, 0.5013, 0.6339, 0.4872, 0.6339, 0.4872, 0.6276, 0.5108, 0.6276, 0.5108, 0.625, 0.5217, 0.625, 0.5217, 0.6339, 0.4872, 0.6339, 0.4872, 0.6339, 0.4872, 0.6339, 0.4872, 0.6339, 0.4872, 0.6339, 0.4872, 0.6345, 0.5013, 0.6345, 0.5013, 0.6339, 0.4872, 0.6339, 0.4872, 0.6345, 0.5013, 0.6345, 0.5013, 0.6339, 0.4872, 0.6339, 0.4872, 0.6345, 0.5013, 0.6345, 0.5013, 0.6339, 0.4872, 0.6339, 0.4872, 0.6345, 0.5013, 0.6345, 0.5013, 0.6339, 0.4872, 0.6339, 0.4872, 0.6339, 0.4872, 0.6339, 0.4872, 0.6339, 0.4872, 0.6339, 0.4872, 0.6339, 0.4872, 0.6339, 0.4872, 0.6339, 0.4872, 0.6339, 0.4872, 0.6339, 0.4872, 0.6339, 0.4872, 0.6276, 0.5108, 0.6276, 0.5108, 0.625, 0.5217, 0.625, 0.5217, 0.6276, 0.5108, 0.6276, 0.5108, 0.625, 0.5217, 0.625, 0.5217, 0.6276, 0.5108, 0.6276, 0.5108, 0.625, 0.5217, 0.625, 0.5217, 0.6345, 0.5013, 0.6345, 0.5013, 0.6339, 0.4872, 0.6339, 0.4872, 0.6345, 0.5013, 0.6345, 0.5013, 0.6339, 0.4872, 0.6339, 0.4872, 0.6345, 0.5013, 0.6345, 0.5013, 0.6339, 0.4872, 0.6339, 0.4872, 0.625, 0.5217, 0.625, 0.5217, 0.6276, 0.5108, 0.6276, 0.5108, 0.625, 0.5217, 0.625, 0.5217, 0.6276, 0.5108, 0.6276, 0.5108, 0.625, 0.5217, 0.625, 0.5217, 0.6276, 0.5108, 0.6276, 0.5108, 0.6276, 0.5108, 0.6276, 0.5108, 0.6345, 0.5013, 0.6345, 0.5013, 0.6276, 0.5108, 0.6276, 0.5108, 0.6345, 0.5013, 0.6345, 0.5013, 0.6276, 0.5108, 0.6276, 0.5108, 0.6345, 0.5013, 0.6345, 0.5013, 0.625, 0.5217, 0.625, 0.5217, 0.625, 0.5217, 0.625, 0.5217, 0.625, 0.5217, 0.625, 0.5217, 0.625, 0.5217, 0.625, 0.5217, 0.625, 0.5217, 0.625, 0.5217, 0.625, 0.5217, 0.625, 0.5217, 0.6345, 0.5013, 0.6345, 0.5013, 0.6276, 0.5108, 0.6276, 0.5108, 0.6345, 0.5013, 0.6345, 0.5013, 0.6276, 0.5108, 0.6276, 0.5108, 0.6345, 0.5013, 0.6345, 0.5013, 0.6276, 0.5108, 0.6276, 0.5108, 0.625, 0.125, 0.625, 0.125, 0.625, 0.2284, 0.625, 0.2284, 0.625, 0.125, 0.625, 0.2284, 0.625, 0.2284, 0.625, 0.125, 0.625, 0.2284, 0.625, 0.2284, 0.625, 0.2392, 0.625, 0.2392, 0.625, 0.2284, 0.625, 0.2284, 0.625, 0.2284, 0.625, 0.2284, 0.625, 0.2392, 0.625, 0.2392, 0.625, 0.2284, 0.625, 0.2284, 0.6258, 0.2724, 0.6258, 0.2724, 0.6254, 0.2612, 0.6254, 0.2612, 0.625, 0.2392, 0.625, 0.2392, 0.625, 0.2284, 0.625, 0.2284, 0.6254, 0.2612, 0.6254, 0.2612, 0.6258, 0.2724, 0.6258, 0.2724, 0.625, 0.2284, 0.625, 0.2284, 0.625, 0.2392, 0.625, 0.2392, 0.6258, 0.2724, 0.6258, 0.2724, 0.6258, 0.2724, 0.6258, 0.2724, 0.6254, 0.2612, 0.6254, 0.2612, 0.6258, 0.2724, 0.6258, 0.2724, 0.625, 0.2284, 0.625, 0.2284, 0.625, 0.2284, 0.625, 0.2284, 0.625, 0.2284, 0.625, 0.2284, 0.625, 0.2284, 0.625, 0.2284, 0.6339, 0.4872, 0.6258, 0.2724, 0.6258, 0.2724, 0.6339, 0.4872, 0.6276, 0.5108, 0.6276, 0.5108, 0.6345, 0.5013, 0.6345, 0.5013, 0.6258, 0.2724, 0.6258, 0.2724, 0.6254, 0.2612, 0.6254, 0.2612, 0.6254, 0.2612, 0.6254, 0.2612, 0.6258, 0.2724, 0.6258, 0.2724, 0.6254, 0.2612, 0.6254, 0.2612, 0.625, 0.2392, 0.625, 0.2392, 0.6258, 0.2724, 0.6258, 0.2724, 0.6258, 0.2724, 0.6258, 0.2724, 0.625, 0.2392, 0.625, 0.2392, 0.6254, 0.2612, 0.6254, 0.2612, 0.625, 0.2392, 0.625, 0.2392, 0.625, 0.2284, 0.625, 0.2284, 0.625, 0.2284, 0.625, 0.2284, 0.625, 0.2284, 0.625, 0.2284, 0.625, 0.125, 0.625, 0.125, 0.625, 0.2284, 0.625, 0.2284, 0.625, 0.5217, 0.625, 0.5217, 0.625, 0.5217, 0.625, 0.5217, 0.6345, 0.5013, 0.6345, 0.5013, 0.6276, 0.5108, 0.6276, 0.5108, 0.6345, 0.5013, 0.6345, 0.5013, 0.6339, 0.4872, 0.6339, 0.4872, 0.625, 0.5217, 0.625, 0.5217, 0.6276, 0.5108, 0.6276, 0.5108, 0.6339, 0.4872, 0.6339, 0.4872, 0.6339, 0.4872, 0.6339, 0.4872, 0.6258, 0.2724, 0.6339, 0.4872, 0.6339, 0.4872, 0.6258, 0.2724, 0.6339, 0.4872, 0.6258, 0.2724, 0.6258, 0.2724, 0.6339, 0.4872, 0.625, 0.5217, 0.625, 0.5217, 0.6276, 0.5108, 0.6276, 0.5108, 0.0, 0.0, 0.0, 0.0, 0.0, 0.0, 0.0, 0.0, 0.625, 0.5217, 0.625, 0.5217, 0.625, 0.5217, 0.625, 0.5217, 0.625, 0.5217, 0.625, 0.5217, 0.625, 0.5217, 0.625, 0.5217, 0.625, 0.5217, 0.625, 0.5217, 0.625, 0.5217, 0.625, 0.5217, 0.625, 0.5217, 0.625, 0.5217, 0.625, 0.5217, 0.625, 0.5217, 0.6254, 0.2612, 0.6254, 0.2612, 0.625, 0.2392, 0.625, 0.2392, 0.625, 0.5217, 0.625, 0.5217, 0.625, 0.5217, 0.625, 0.5217, 0.625, 0.5217, 0.625, 0.5217, 0.625, 0.5217, 0.625, 0.5217, 0.625, 0.125, 0.625, 0.2284, 0.625, 0.2284, 0.625, 0.125, 0.6254, 0.2612, 0.6258, 0.2724, 0.6258, 0.2724, 0.6254, 0.2612, 0.625, 0.2392, 0.6254, 0.2612, 0.6254, 0.2612, 0.625, 0.2392, 0.625, 0.2284, 0.625, 0.2392, 0.625, 0.2392, 0.625, 0.2284, 0.6276, 0.5108, 0.625, 0.5217, 0.625, 0.5217, 0.6276, 0.5108, 0.6345, 0.5013, 0.6276, 0.5108, 0.6276, 0.5108, 0.6345, 0.5013, 0.6339, 0.4872, 0.6345, 0.5013, 0.6345, 0.5013, 0.6339, 0.4872, 0.0, 0.0, 0.0, 0.0, 0.0, 0.0, 0.0, 0.0, 0.625, 0.5217, 0.625, 0.5217, 0.625, 0.5217, 0.625, 0.5217, 0.6345, 0.5013, 0.6345, 0.5013, 0.6339, 0.4872, 0.6339, 0.4872, 0.625, 0.5217, 0.625, 0.5217, 0.625, 0.5217, 0.625, 0.5217, 0.625, 0.2392, 0.625, 0.2392, 0.6254, 0.2612, 0.6254, 0.2612, 0.6276, 0.5108, 0.6276, 0.5108, 0.625, 0.5217, 0.625, 0.5217, 0.6258, 0.2724, 0.6339, 0.4872, 0.6339, 0.4872, 0.6258, 0.2724, 0.625, 0.2284, 0.625, 0.2284, 0.625, 0.2392, 0.625, 0.2392, 0.6345, 0.5013, 0.6345, 0.5013, 0.6276, 0.5108, 0.6276, 0.5108, 0.625, 0.5217, 0.625, 0.5217, 0.625, 0.5217, 0.625, 0.5217, 0.6339, 0.4872, 0.6339, 0.4872, 0.6345, 0.5013, 0.6345, 0.5013, 0.625, 0.5217, 0.625, 0.5217, 0.625, 0.5217, 0.625, 0.5217, 0.625, 0.5217, 0.625, 0.5217, 0.625, 0.5217, 0.625, 0.5217, 0.6258, 0.2724, 0.6258, 0.2724, 0.6254, 0.2612, 0.6254, 0.2612, 0.625, 0.2284, 0.625, 0.2284, 0.625, 0.125, 0.625, 0.125, 0.625, 0.5217, 0.0, 0.0, 0.0, 0.0, 0.0, 0.0, 0.625, 0.2392, 0.6254, 0.2612, 0.6258, 0.2724, 0.6339, 0.4872, 0.6345, 0.5013, 0.6276, 0.5108, 0.625, 0.5217, 0.625, 0.5217, 0.5669, 0.6235, 0.5669, 0.6246, 0.5654, 0.625, 0.5669, 0.6246, 0.5669, 0.625, 0.5654, 0.625, 0.606, 0.625, 0.6074, 0.625, 0.6126, 0.625, 0.6074, 0.625, 0.608, 0.625, 0.6126, 0.625, 0.5749, 0.625, 0.5702, 0.625, 0.5669, 0.625, 0.5699, 0.625, 0.5699, 0.625, 0.5669, 0.625, 0.5669, 0.6235, 0.5697, 0.6235, 0.5927, 0.625, 0.5749, 0.625, 0.5699, 0.625, 0.5911, 0.625, 0.5911, 0.625, 0.5699, 0.625, 0.5697, 0.6235, 0.5913, 0.6235, 0.5669, 0.6235, 0.5669, 0.6235, 0.5669, 0.625, 0.5669, 0.625, 0.5669, 0.625, 0.5669, 0.625, 0.5702, 0.625, 0.569, 0.625, 0.6011, 0.625, 0.597, 0.625, 0.5976, 0.625, 0.6057, 0.625, 0.6057, 0.625, 0.5976, 0.625, 0.5975, 0.6235, 0.606, 0.6235, 0.6027, 0.625, 0.6011, 0.625, 0.6057, 0.625, 0.608, 0.625, 0.608, 0.625, 0.6057, 0.625, 0.606, 0.6235, 0.608, 0.6235, 0.597, 0.625, 0.5927, 0.625, 0.5911, 0.625, 0.5976, 0.625, 0.5976, 0.625, 0.5911, 0.625, 0.5913, 0.6235, 0.5975, 0.6235, 0.606, 0.625, 0.6027, 0.625, 0.608, 0.625, 0.608, 0.625, 0.608, 0.625, 0.608, 0.625, 0.608, 0.6235, 0.608, 0.6235, 0.5669, 0.6235, 0.5669, 0.5733, 0.5669, 0.5733, 0.5669, 0.6235, 0.606, 0.625, 0.569, 0.625, 0.5702, 0.625, 0.5749, 0.625, 0.5927, 0.625, 0.597, 0.625, 0.6011, 0.625, 0.6027, 0.625, 0.6126, 0.625, 0.608, 0.6235, 0.608, 0.5733, 0.625, 0.5733, 0.625, 0.625, 0.608, 0.5733, 0.608, 0.6235, 0.608, 0.6235, 0.608, 0.5733, 0.5669, 0.6235, 0.5669, 0.5733, 0.5669, 0.5733, 0.5697, 0.6235, 0.5697, 0.6235, 0.5669, 0.5733, 0.5913, 0.5733, 0.5913, 0.6235, 0.5913, 0.6235, 0.5913, 0.5733, 0.5975, 0.5733, 0.5975, 0.6235, 0.5975, 0.6235, 0.5975, 0.5733, 0.608, 0.5733, 0.606, 0.6235, 0.606, 0.6235, 0.608, 0.5733, 0.608, 0.5733, 0.608, 0.6235, 0.5688, 0.5217, 0.5675, 0.5217, 0.5655, 0.5217, 0.5675, 0.5217, 0.5669, 0.5217, 0.5655, 0.5217, 0.608, 0.523, 0.608, 0.5221, 0.6122, 0.5217, 0.608, 0.5221, 0.608, 0.5217, 0.6122, 0.5217, 0.5699, 0.5217, 0.5744, 0.5217, 0.5699, 0.5217, 0.5669, 0.5217, 0.5669, 0.5217, 0.5699, 0.5217, 0.5697, 0.523, 0.5669, 0.523, 0.5744, 0.5217, 0.5926, 0.5217, 0.5912, 0.5217, 0.5699, 0.5217, 0.5699, 0.5217, 0.5912, 0.5217, 0.5913, 0.523, 0.5697, 0.523, 0.5688, 0.5217, 0.5699, 0.5217, 0.5669, 0.5217, 0.5669, 0.5217, 0.5669, 0.5217, 0.5669, 0.5217, 0.5669, 0.523, 0.5669, 0.523, 0.5971, 0.5217, 0.6015, 0.5217, 0.6057, 0.5217, 0.5976, 0.5217, 0.5976, 0.5217, 0.6057, 0.5217, 0.606, 0.523, 0.5975, 0.523, 0.6015, 0.5217, 0.6032, 0.5217, 0.608, 0.5217, 0.6057, 0.5217, 0.6057, 0.5217, 0.608, 0.5217, 0.608, 0.523, 0.606, 0.523, 0.5926, 0.5217, 0.5971, 0.5217, 0.5976, 0.5217, 0.5912, 0.5217, 0.5912, 0.5217, 0.5976, 0.5217, 0.5975, 0.523, 0.5913, 0.523, 0.6032, 0.5217, 0.6062, 0.5217, 0.608, 0.5217, 0.608, 0.5217, 0.608, 0.5217, 0.608, 0.5217, 0.608, 0.523, 0.608, 0.523, 0.5669, 0.5733, 0.5669, 0.523, 0.5669, 0.523, 0.5669, 0.5733, 0.625, 0.5217, 0.6122, 0.5217, 0.6062, 0.5217, 0.5688, 0.5217, 0.5655, 0.5217, 0.5417, 0.5217, 0.5425, 0.5108, 0.6276, 0.5108, 0.5688, 0.5217, 0.6062, 0.5217, 0.6032, 0.5217, 0.6015, 0.5217, 0.5971, 0.5217, 0.5926, 0.5217, 0.5744, 0.5217, 0.5699, 0.5217, 0.608, 0.5733, 0.608, 0.523, 0.6122, 0.5217, 0.625, 0.5217, 0.625, 0.5733, 0.608, 0.523, 0.608, 0.5733, 0.608, 0.5733, 0.608, 0.523, 0.5669, 0.5733, 0.5697, 0.523, 0.5913, 0.523, 0.5913, 0.5733, 0.5913, 0.5733, 0.5913, 0.523, 0.5975, 0.523, 0.5975, 0.5733, 0.5669, 0.5733, 0.5669, 0.523, 0.5697, 0.523, 0.5669, 0.5733, 0.608, 0.5733, 0.606, 0.523, 0.608, 0.523, 0.608, 0.5733, 0.5975, 0.5733, 0.5975, 0.523, 0.606, 0.523, 0.608, 0.5733, 0.6339, 0.4872, 0.6258, 0.2724, 0.6258, 0.2724, 0.6339, 0.4872, 0.0, 0.0, 0.0, 0.0, 0.0, 0.0, 0.0, 0.0, 0.0, 0.0, 0.0, 0.0, 0.0, 0.0, 0.0, 0.0, 0.0, 0.0, 0.0, 0.0, 0.0, 0.0, 0.0, 0.0, 0.0, 0.0, 0.0, 0.0, 0.0, 0.0, 0.0, 0.0, 0.4583, 0.2284, 0.4583, 0.2284, 0.5417, 0.2284, 0.5417, 0.2284, 0.4247, 0.625, 0.5459, 0.625, 0.5459, 0.625, 0.4247, 0.625, 0.5525, 0.5217, 0.5525, 0.5733, 0.625, 0.5733, 0.625, 0.5217, 0.4247, 0.625, 0.4266, 0.5733, 0.375, 0.5733, 0.375, 0.625, 0.4266, 0.5217, 0.4266, 0.5733, 0.4247, 0.625, 0.5459, 0.625, 0.5525, 0.5733, 0.5525, 0.5217, 0.5525, 0.5733, 0.5525, 0.5217, 0.5525, 0.5217, 0.5525, 0.5733, 0.4266, 0.5217, 0.4266, 0.5733, 0.4266, 0.5733, 0.4266, 0.5217, 0.5525, 0.5217, 0.4266, 0.5217, 0.4266, 0.5217, 0.5525, 0.5217, 0.5459, 0.625, 0.5525, 0.5733, 0.5525, 0.5733, 0.5459, 0.625, 0.4266, 0.5733, 0.4247, 0.625, 0.4247, 0.625, 0.4266, 0.5733])
me_cube.materials.append(mat_material)
me_cube.use_mirror_vertex_groups = False
me_cube.update()
me_circle = bpy.data.meshes.new('Circle')
me_circle.from_pydata([(-0.6192, 8.023, -0.01015), (-1.119, 7.889, -0.005975), (-1.485, 7.523, -0.002922), (-1.619, 7.023, -0.001804), (-1.485, 6.523, -0.002922), (-1.119, 6.157, -0.005975), (-0.6192, 6.023, -0.01015), (-0.1192, 6.157, -0.01432), (0.2468, 6.523, -0.01737), (0.3808, 7.023, -0.01849), (0.2468, 7.523, -0.01737), (-0.1192, 7.889, -0.01432), (-0.6994, 7.91, 0.1139), (-1.142, 7.791, 0.1176), (-1.466, 7.467, 0.1203), (-1.585, 7.024, 0.1213), (-1.466, 6.581, 0.1203), (-1.142, 6.257, 0.1176), (-0.6994, 6.139, 0.1139), (-0.2566, 6.257, 0.1103), (0.06757, 6.581, 0.1075), (0.1862, 7.024, 0.1066), (0.06757, 7.467, 0.1075), (-0.2566, 7.791, 0.1103), (-0.7, 7.622, 0.1999), (-0.9987, 7.542, 0.2024), (-1.217, 7.323, 0.2042), (-1.297, 7.024, 0.2049), (-1.217, 6.726, 0.2042), (-0.9987, 6.507, 0.2024), (-0.7, 6.427, 0.1999), (-0.4013, 6.507, 0.1974), (-0.1826, 6.726, 0.1956), (-0.1025, 7.024, 0.1949), (-0.1826, 7.323, 0.1956), (-0.4013, 7.542, 0.1974), (-0.7, 7.024, 0.1999), (-0.6543, 8.009, 0.03474), (-1.147, 7.877, 0.03885), (-1.508, 7.517, 0.04186), (-1.64, 7.024, 0.04296), (-1.508, 6.531, 0.04186), (-1.147, 6.17, 0.03885), (-0.6543, 6.038, 0.03474), (-0.1616, 6.17, 0.03063), (0.1991, 6.531, 0.02762), (0.3312, 7.024, 0.02652), (0.1991, 7.517, 0.02762), (-0.1616, 7.877, 0.03063), (-0.6543, 8.087, 0.03474), (-1.186, 7.944, 0.03918), (-1.575, 7.555, 0.04242), (-1.717, 7.024, 0.04361), (-1.575, 6.492, 0.04242), (-1.186, 6.103, 0.03918), (-0.6543, 5.961, 0.03474), (-0.1229, 6.103, 0.03031), (0.2661, 6.492, 0.02706), (0.4085, 7.024, 0.02588), (0.2661, 7.555, 0.02706), (-0.1229, 7.944, 0.03031), (-0.5862, 8.068, -0.06152), (-1.118, 7.926, -0.05709), (-1.507, 7.537, -0.05384), (-1.649, 7.005, -0.05266), (-1.507, 6.474, -0.05384), (-1.118, 6.085, -0.05709), (-0.5862, 5.942, -0.06152), (-0.05475, 6.085, -0.06596), (0.3343, 6.474, -0.0692), (0.4767, 7.005, -0.07039), (0.3343, 7.537, -0.0692), (-0.05475, 7.926, -0.06596), (-0.6192, 4.902, -0.01015), (-1.119, 4.768, -0.005975), (-1.485, 4.402, -0.002922), (-1.619, 3.902, -0.001804), (-1.485, 3.402, -0.002922), (-1.119, 3.036, -0.005975), (-0.6192, 2.902, -0.01015), (-0.1192, 3.036, -0.01432), (0.2468, 3.402, -0.01737), (0.3808, 3.902, -0.01849), (0.2468, 4.402, -0.01737), (-0.1192, 4.768, -0.01432), (-0.6994, 4.789, 0.1139), (-1.142, 4.67, 0.1176), (-1.466, 4.346, 0.1203), (-1.585, 3.903, 0.1213), (-1.466, 3.46, 0.1203), (-1.142, 3.136, 0.1176), (-0.6994, 3.017, 0.1139), (-0.2566, 3.136, 0.1103), (0.06757, 3.46, 0.1075), (0.1862, 3.903, 0.1066), (0.06757, 4.346, 0.1075), (-0.2566, 4.67, 0.1103), (-0.7, 4.5, 0.1999), (-0.9987, 4.42, 0.2024), (-1.217, 4.202, 0.2042), (-1.297, 3.903, 0.2049), (-1.217, 3.604, 0.2042), (-0.9987, 3.386, 0.2024), (-0.7, 3.305, 0.1999), (-0.4013, 3.386, 0.1974), (-0.1826, 3.604, 0.1956), (-0.1025, 3.903, 0.1949), (-0.1826, 4.202, 0.1956), (-0.4013, 4.42, 0.1974), (-0.7, 3.903, 0.1999), (-0.6543, 4.888, 0.03474), (-1.147, 4.756, 0.03885), (-1.508, 4.395, 0.04186), (-1.64, 3.902, 0.04296), (-1.508, 3.41, 0.04186), (-1.147, 3.049, 0.03885), (-0.6543, 2.917, 0.03474), (-0.1616, 3.049, 0.03063), (0.1991, 3.41, 0.02762), (0.3312, 3.902, 0.02652), (0.1991, 4.395, 0.02762), (-0.1616, 4.756, 0.03063), (-0.6543, 4.965, 0.03474), (-1.186, 4.823, 0.03918), (-1.575, 4.434, 0.04242), (-1.717, 3.902, 0.04361), (-1.575, 3.371, 0.04242), (-1.186, 2.982, 0.03918), (-0.6543, 2.84, 0.03474), (-0.1229, 2.982, 0.03031), (0.2661, 3.371, 0.02706), (0.4085, 3.902, 0.02588), (0.2661, 4.434, 0.02706), (-0.1229, 4.823, 0.03031), (-0.5862, 4.947, -0.06152), (-1.118, 4.804, -0.05709), (-1.507, 4.415, -0.05384), (-1.649, 3.884, -0.05266), (-1.507, 3.352, -0.05384), (-1.118, 2.963, -0.05709), (-0.5862, 2.821, -0.06152), (-0.05475, 2.963, -0.06596), (0.3343, 3.352, -0.0692), (0.4767, 3.884, -0.07039), (0.3343, 4.415, -0.0692), (-0.05475, 4.804, -0.06596), (-0.1491, 1.04, 0.02494), (0.2094, 0.681, 0.0257), (0.3406, 0.1913, 0.02598), (0.2094, -0.2985, 0.0257), (-0.1491, -0.657, 0.02494), (-0.6389, -0.7883, 0.02391), (-1.129, -0.657, 0.02287), (-1.487, -0.2985, 0.02211), (-1.618, 0.1913, 0.02183), (-1.487, 0.681, 0.02211), (-1.129, 1.04, 0.02287), (-0.6389, 1.171, 0.02391), (-0.6311, 1.206, -0.02157), (-1.139, 1.07, -0.02265), (-1.512, 0.698, -0.02344), (-1.648, 0.1896, -0.02373), (-1.512, -0.3187, -0.02344), (-1.139, -0.6909, -0.02265), (-0.6311, -0.8271, -0.02157), (-0.1227, -0.6909, -0.0205), (0.2494, -0.3187, -0.01971), (0.3857, 0.1896, -0.01942), (0.2494, 0.698, -0.01971), (-0.1227, 1.07, -0.0205), (-0.1821, 1.017, 0.003798), (0.1614, 0.6732, 0.004525), (0.2871, 0.204, 0.004792), (0.1614, -0.2652, 0.004525), (-0.1821, -0.6088, 0.003798), (-0.6514, -0.7345, 0.002803), (-1.121, -0.6088, 0.001809), (-1.464, -0.2652, 0.001081), (-1.59, 0.204, 0.0008141), (-1.464, 0.6732, 0.001081), (-1.121, 1.017, 0.001809), (-0.6514, 1.142, 0.002803), (-0.5709, 0.3771, 0.07585), (-0.4977, 0.3039, 0.076), (-0.4709, 0.204, 0.07606), (-0.4977, 0.1041, 0.076), (-0.5709, 0.03089, 0.07585), (-0.6708, 0.004117, 0.07564), (-0.7707, 0.03089, 0.07542), (-0.8439, 0.1041, 0.07527), (-0.8707, 0.204, 0.07521), (-0.8439, 0.3039, 0.07527), (-0.7707, 0.3771, 0.07542), (-0.6708, 0.4039, 0.07564), (-0.6601, 0.3963, 1.003), (-0.5812, 0.3173, 1.003), (-0.5523, 0.2095, 1.003), (-0.5812, 0.1016, 1.003), (-0.6601, 0.02267, 1.003), (-0.768, -0.006232, 1.002), (-0.8758, 0.02267, 1.002), (-0.9548, 0.1016, 1.002), (-0.9837, 0.2095, 1.002), (-0.9548, 0.3173, 1.002), (-0.8758, 0.3963, 1.002), (-0.768, 0.4252, 1.002), (0.1046, 0.204, 0.04489), (0.001889, 0.5874, 0.04467), (-1.326, 0.5874, 0.04186), (-1.429, 0.204, 0.04164), (-1.046, -0.4601, 0.04245), (-0.6622, -0.5628, 0.04327), (0.001889, -0.1794, 0.04467), (-1.046, 0.868, 0.04245), (-0.2788, 0.868, 0.04408), (-0.6622, 0.9708, 0.04327), (-1.326, -0.1794, 0.04186), (-0.2788, -0.4601, 0.04408), (-0.6211, 0.51, 1.177), (-0.4898, 0.3787, 1.178), (-0.4417, 0.1993, 1.178), (-0.4898, 0.01996, 1.178), (-0.6211, -0.1113, 1.177), (-0.8004, -0.1594, 1.177), (-0.9798, -0.1113, 1.177), (-1.111, 0.01996, 1.176), (-1.159, 0.1993, 1.176), (-1.111, 0.3787, 1.176), (-0.9798, 0.51, 1.177), (-0.8004, 0.558, 1.177), (-0.6708, 0.51, 1.363), (-0.5395, 0.3787, 1.364), (-0.4914, 0.1993, 1.364), (-0.5395, 0.01996, 1.364), (-0.6708, -0.1113, 1.363), (-0.8501, -0.1594, 1.363), (-1.029, -0.1113, 1.363), (-1.161, 0.01996, 1.362), (-1.209, 0.1993, 1.362), (-1.161, 0.3787, 1.362), (-1.029, 0.51, 1.363), (-0.8501, 0.558, 1.363), (-0.737, 0.4552, 1.493), (-0.6288, 0.347, 1.493), (-0.5893, 0.1993, 1.493), (-0.6288, 0.05159, 1.493), (-0.737, -0.05656, 1.493), (-0.8847, -0.09614, 1.493), (-1.032, -0.05656, 1.492), (-1.141, 0.05159, 1.492), (-1.18, 0.1993, 1.492), (-1.141, 0.347, 1.492), (-1.032, 0.4552, 1.492), (-0.8847, 0.4948, 1.493), (-0.8347, 0.3157, 1.575), (-0.7819, 0.263, 1.575), (-0.7626, 0.1909, 1.575), (-0.7819, 0.1189, 1.575), (-0.8347, 0.06612, 1.575), (-0.9067, 0.04681, 1.575), (-0.9788, 0.06612, 1.575), (-1.032, 0.1189, 1.575), (-1.051, 0.1909, 1.575), (-1.032, 0.263, 1.575), (-0.9788, 0.3157, 1.575), (-0.9067, 0.3351, 1.575), (-0.9067, 0.1909, 1.575), (-1.184, 0.1993, 1.269), (-1.136, 0.01996, 1.269), (-0.8253, -0.1594, 1.27), (-0.6459, -0.1113, 1.27), (-0.4666, 0.1993, 1.271), (-0.5146, 0.3787, 1.271), (-1.136, 0.3787, 1.269), (-1.005, -0.1113, 1.27), (-0.5146, 0.01996, 1.271), (-1.005, 0.51, 1.27), (-0.6459, 0.51, 1.27), (-0.8253, 0.558, 1.27), (-0.7749, -0.08097, 1.062), (-0.6313, -0.04249, 1.062), (-0.4877, 0.2062, 1.062), (-0.5261, 0.3498, 1.062), (-1.024, 0.3498, 1.061), (-1.062, 0.2062, 1.061), (-0.9185, -0.04249, 1.062), (-0.5261, 0.06264, 1.062), (-0.9185, 0.455, 1.062), (-0.6313, 0.455, 1.062), (-0.7749, 0.4934, 1.062), (-1.024, 0.06264, 1.061)], [], [(7, 8, 20, 19), (4, 5, 17, 16), (11, 0, 12, 23), (1, 2, 14, 13), (8, 9, 21, 20), (5, 6, 18, 17), (2, 3, 15, 14), (9, 10, 22, 21), (6, 7, 19, 18), (3, 4, 16, 15), (10, 11, 23, 22), (0, 1, 13, 12), (14, 15, 27, 26), (21, 22, 34, 33), (18, 19, 31, 30), (15, 16, 28, 27), (22, 23, 35, 34), (12, 13, 25, 24), (19, 20, 32, 31), (16, 17, 29, 28), (23, 12, 24, 35), (13, 14, 26, 25), (20, 21, 33, 32), (17, 18, 30, 29), (31, 32, 36), (28, 29, 36), (35, 24, 36), (25, 26, 36), (32, 33, 36), (29, 30, 36), (26, 27, 36), (33, 34, 36), (30, 31, 36), (27, 28, 36), (34, 35, 36), (24, 25, 36), (5, 4, 41, 42), (0, 11, 48, 37), (2, 1, 38, 39), (9, 8, 45, 46), (6, 5, 42, 43), (3, 2, 39, 40), (10, 9, 46, 47), (7, 6, 43, 44), (4, 3, 40, 41), (11, 10, 47, 48), (1, 0, 37, 38), (8, 7, 44, 45), (38, 37, 49, 50), (45, 44, 56, 57), (42, 41, 53, 54), (37, 48, 60, 49), (39, 38, 50, 51), (46, 45, 57, 58), (43, 42, 54, 55), (40, 39, 51, 52), (47, 46, 58, 59), (44, 43, 55, 56), (41, 40, 52, 53), (48, 47, 59, 60), (60, 59, 71, 72), (50, 49, 61, 62), (57, 56, 68, 69), (54, 53, 65, 66), (49, 60, 72, 61), (51, 50, 62, 63), (58, 57, 69, 70), (55, 54, 66, 67), (52, 51, 63, 64), (59, 58, 70, 71), (56, 55, 67, 68), (53, 52, 64, 65), (80, 81, 93, 92), (77, 78, 90, 89), (84, 73, 85, 96), (74, 75, 87, 86), (81, 82, 94, 93), (78, 79, 91, 90), (75, 76, 88, 87), (82, 83, 95, 94), (79, 80, 92, 91), (76, 77, 89, 88), (83, 84, 96, 95), (73, 74, 86, 85), (87, 88, 100, 99), (94, 95, 107, 106), (91, 92, 104, 103), (88, 89, 101, 100), (95, 96, 108, 107), (85, 86, 98, 97), (92, 93, 105, 104), (89, 90, 102, 101), (96, 85, 97, 108), (86, 87, 99, 98), (93, 94, 106, 105), (90, 91, 103, 102), (104, 105, 109), (101, 102, 109), (108, 97, 109), (98, 99, 109), (105, 106, 109), (102, 103, 109), (99, 100, 109), (106, 107, 109), (103, 104, 109), (100, 101, 109), (107, 108, 109), (97, 98, 109), (78, 77, 114, 115), (73, 84, 121, 110), (75, 74, 111, 112), (82, 81, 118, 119), (79, 78, 115, 116), (76, 75, 112, 113), (83, 82, 119, 120), (80, 79, 116, 117), (77, 76, 113, 114), (84, 83, 120, 121), (74, 73, 110, 111), (81, 80, 117, 118), (111, 110, 122, 123), (118, 117, 129, 130), (115, 114, 126, 127), (110, 121, 133, 122), (112, 111, 123, 124), (119, 118, 130, 131), (116, 115, 127, 128), (113, 112, 124, 125), (120, 119, 131, 132), (117, 116, 128, 129), (114, 113, 125, 126), (121, 120, 132, 133), (133, 132, 144, 145), (123, 122, 134, 135), (130, 129, 141, 142), (127, 126, 138, 139), (122, 133, 145, 134), (124, 123, 135, 136), (131, 130, 142, 143), (128, 127, 139, 140), (125, 124, 136, 137), (132, 131, 143, 144), (129, 128, 140, 141), (126, 125, 137, 138), (163, 152, 153, 162), (158, 157, 146, 169), (160, 155, 156, 159), (167, 148, 149, 166), (164, 151, 152, 163), (161, 154, 155, 160), (168, 147, 148, 167), (165, 150, 151, 164), (162, 153, 154, 161), (169, 146, 147, 168), (159, 156, 157, 158), (166, 149, 150, 165), (151, 175, 176, 152), (148, 172, 173, 149), (155, 179, 180, 156), (157, 181, 170, 146), (152, 176, 177, 153), (149, 173, 174, 150), (156, 180, 181, 157), (146, 170, 171, 147), (153, 177, 178, 154), (150, 174, 175, 151), (147, 171, 172, 148), (154, 178, 179, 155), (207, 183, 184, 206), (209, 190, 191, 208), (211, 187, 188, 210), (206, 184, 185, 212), (208, 191, 192, 213), (215, 193, 182, 214), (210, 188, 189, 216), (212, 185, 186, 217), (213, 192, 193, 215), (214, 182, 183, 207), (216, 189, 190, 209), (217, 186, 187, 211), (183, 195, 196, 184), (190, 202, 203, 191), (187, 199, 200, 188), (184, 196, 197, 185), (191, 203, 204, 192), (193, 205, 194, 182), (188, 200, 201, 189), (185, 197, 198, 186), (192, 204, 205, 193), (182, 194, 195, 183), (189, 201, 202, 190), (186, 198, 199, 187), (174, 217, 211, 175), (177, 216, 209, 178), (170, 214, 207, 171), (180, 213, 215, 181), (173, 212, 217, 174), (176, 210, 216, 177), (181, 215, 214, 170), (179, 208, 213, 180), (172, 206, 212, 173), (175, 211, 210, 176), (178, 209, 208, 179), (171, 207, 206, 172), (280, 222, 223, 279), (282, 219, 220, 281), (284, 226, 227, 283), (279, 223, 224, 285), (281, 220, 221, 286), (283, 227, 228, 287), (289, 229, 218, 288), (285, 224, 225, 290), (286, 221, 222, 280), (287, 228, 229, 289), (288, 218, 219, 282), (290, 225, 226, 284), (268, 237, 238, 267), (270, 234, 235, 269), (272, 231, 232, 271), (267, 238, 239, 273), (269, 235, 236, 274), (271, 232, 233, 275), (273, 239, 240, 276), (278, 241, 230, 277), (274, 236, 237, 268), (275, 233, 234, 270), (276, 240, 241, 278), (277, 230, 231, 272), (230, 242, 243, 231), (237, 249, 250, 238), (234, 246, 247, 235), (231, 243, 244, 232), (238, 250, 251, 239), (235, 247, 248, 236), (232, 244, 245, 233), (239, 251, 252, 240), (241, 253, 242, 230), (236, 248, 249, 237), (233, 245, 246, 234), (240, 252, 253, 241), (252, 264, 265, 253), (242, 254, 255, 243), (249, 261, 262, 250), (246, 258, 259, 247), (243, 255, 256, 244), (250, 262, 263, 251), (247, 259, 260, 248), (244, 256, 257, 245), (251, 263, 264, 252), (253, 265, 254, 242), (248, 260, 261, 249), (245, 257, 258, 246), (257, 266, 258), (264, 266, 265), (254, 266, 255), (261, 266, 262), (258, 266, 259), (255, 266, 256), (262, 266, 263), (259, 266, 260), (256, 266, 257), (263, 266, 264), (265, 266, 254), (260, 266, 261), (218, 277, 272, 219), (228, 276, 278, 229), (221, 275, 270, 222), (224, 274, 268, 225), (229, 278, 277, 218), (227, 273, 276, 228), (220, 271, 275, 221), (223, 269, 274, 224), (226, 267, 273, 227), (219, 272, 271, 220), (222, 270, 269, 223), (225, 268, 267, 226), (201, 290, 284, 202), (194, 288, 282, 195), (204, 287, 289, 205), (197, 286, 280, 198), (200, 285, 290, 201), (205, 289, 288, 194), (203, 283, 287, 204), (196, 281, 286, 197), (199, 279, 285, 200), (202, 284, 283, 203), (195, 282, 281, 196), (198, 280, 279, 199)])
_k = {(0, 1): 1.0, (1, 2): 1.0, (2, 3): 1.0, (3, 4): 1.0, (4, 5): 1.0, (5, 6): 1.0, (6, 7): 1.0, (7, 8): 1.0, (8, 9): 1.0, (9, 10): 1.0, (10, 11): 1.0, (0, 11): 1.0, (73, 74): 1.0, (74, 75): 1.0, (75, 76): 1.0, (76, 77): 1.0, (77, 78): 1.0, (78, 79): 1.0, (79, 80): 1.0, (80, 81): 1.0, (81, 82): 1.0, (82, 83): 1.0, (83, 84): 1.0, (73, 84): 1.0, (170, 181): 1.0, (170, 171): 1.0, (171, 172): 1.0, (172, 173): 1.0, (173, 174): 1.0, (174, 175): 1.0, (175, 176): 1.0, (176, 177): 1.0, (177, 178): 1.0, (178, 179): 1.0, (179, 180): 1.0, (180, 181): 1.0, (182, 193): 0.48912, (182, 183): 0.48912, (183, 184): 0.48912, (184, 185): 0.48912, (185, 186): 0.48912, (186, 187): 0.48912, (187, 188): 0.48912, (188, 189): 0.48912, (189, 190): 0.48912, (190, 191): 0.48912, (191, 192): 0.48912, (192, 193): 0.48912, (194, 205): 1.0, (194, 195): 1.0, (195, 196): 1.0, (196, 197): 1.0, (197, 198): 1.0, (198, 199): 1.0, (199, 200): 1.0, (200, 201): 1.0, (201, 202): 1.0, (202, 203): 1.0, (203, 204): 1.0, (204, 205): 1.0, (211, 217): 0.28342, (209, 216): 0.28342, (207, 214): 0.28342, (213, 215): 0.28342, (212, 217): 0.28342, (210, 216): 0.28342, (214, 215): 0.28342, (208, 213): 0.28342, (206, 212): 0.28342, (210, 211): 0.28342, (208, 209): 0.28342, (206, 207): 0.28342}
me_circle.attributes.new('crease_edge', 'FLOAT', 'EDGE').data.foreach_set('value', [_k.get((min(e.vertices), max(e.vertices)), 0.0) for e in me_circle.edges])
_uv = me_circle.uv_layers.new(name='UVMap')
_uv.uv.foreach_set('vector', [0.0, 0.0, 0.0, 0.0, 0.0, 0.0, 0.0, 0.0, 0.0, 0.0, 0.0, 0.0, 0.0, 0.0, 0.0, 0.0, 0.0, 0.0, 0.0, 0.0, 0.0, 0.0, 0.0, 0.0, 0.0, 0.0, 0.0, 0.0, 0.0, 0.0, 0.0, 0.0, 0.0, 0.0, 0.0, 0.0, 0.0, 0.0, 0.0, 0.0, 0.0, 0.0, 0.0, 0.0, 0.0, 0.0, 0.0, 0.0, 0.0, 0.0, 0.0, 0.0, 0.0, 0.0, 0.0, 0.0, 0.0, 0.0, 0.0, 0.0, 0.0, 0.0, 0.0, 0.0, 0.0, 0.0, 0.0, 0.0, 0.0, 0.0, 0.0, 0.0, 0.0, 0.0, 0.0, 0.0, 0.0, 0.0, 0.0, 0.0, 0.0, 0.0, 0.0, 0.0, 0.0, 0.0, 0.0, 0.0, 0.0, 0.0, 0.0, 0.0, 0.0, 0.0, 0.0, 0.0, 0.0, 0.0, 0.0, 0.0, 0.0, 0.0, 0.0, 0.0, 0.0, 0.0, 0.0, 0.0, 0.0, 0.0, 0.0, 0.0, 0.0, 0.0, 0.0, 0.0, 0.0, 0.0, 0.0, 0.0, 0.0, 0.0, 0.0, 0.0, 0.0, 0.0, 0.0, 0.0, 0.0, 0.0, 0.0, 0.0, 0.0, 0.0, 0.0, 0.0, 0.0, 0.0, 0.0, 0.0, 0.0, 0.0, 0.0, 0.0, 0.0, 0.0, 0.0, 0.0, 0.0, 0.0, 0.0, 0.0, 0.0, 0.0, 0.0, 0.0, 0.0, 0.0, 0.0, 0.0, 0.0, 0.0, 0.0, 0.0, 0.0, 0.0, 0.0, 0.0, 0.0, 0.0, 0.0, 0.0, 0.0, 0.0, 0.0, 0.0, 0.0, 0.0, 0.0, 0.0, 0.0, 0.0, 0.0, 0.0, 0.0, 0.0, 0.0, 0.0, 0.0, 0.0, 0.0, 0.0, 0.0, 0.0, 0.0, 0.0, 0.0, 0.0, 0.0, 0.0, 0.0, 0.0, 0.0, 0.0, 0.0, 0.0, 0.0, 0.0, 0.0, 0.0, 0.0, 0.0, 0.0, 0.0, 0.0, 0.0, 0.0, 0.0, 0.0, 0.0, 0.0, 0.0, 0.0, 0.0, 0.0, 0.0, 0.0, 0.0, 0.0, 0.0, 0.0, 0.0, 0.0, 0.0, 0.0, 0.0, 0.0, 0.0, 0.0, 0.0, 0.0, 0.0, 0.0, 0.0, 0.0, 0.0, 0.0, 0.0, 0.0, 0.0, 0.0, 0.0, 0.0, 0.0, 0.0, 0.0, 0.0, 0.0, 0.0, 0.0, 0.0, 0.0, 0.0, 0.0, 0.0, 0.0, 0.0, 0.0, 0.0, 0.0, 0.0, 0.0, 0.0, 0.0, 0.0, 0.0, 0.0, 0.0, 0.0, 0.0, 0.0, 0.0, 0.0, 0.0, 0.0, 0.0, 0.0, 0.0, 0.0, 0.0, 0.0, 0.0, 0.0, 0.0, 0.0, 0.0, 0.0, 0.0, 0.0, 0.0, 0.0, 0.0, 0.0, 0.0, 0.0, 0.0, 0.0, 0.0, 0.0, 0.0, 0.0, 0.0, 0.0, 0.0, 0.0, 0.0, 0.0, 0.0, 0.0, 0.0, 0.0, 0.0, 0.0, 0.0, 0.0, 0.0, 0.0, 0.0, 0.0, 0.0, 0.0, 0.0, 0.0, 0.0, 0.0, 0.0, 0.0, 0.0, 0.0, 0.0, 0.0, 0.0, 0.0, 0.0, 0.0, 0.0, 0.0, 0.0, 0.0, 0.0, 0.0, 0.0, 0.0, 0.0, 0.0, 0.0, 0.0, 0.0, 0.0, 0.0, 0.0, 0.0, 0.0, 0.0, 0.0, 0.0, 0.0, 0.0, 0.0, 0.0, 0.0, 0.0, 0.0, 0.0, 0.0, 0.0, 0.0, 0.0, 0.0, 0.0, 0.0, 0.0, 0.0, 0.0, 0.0, 0.0, 0.0, 0.0, 0.0, 0.0, 0.0, 0.0, 0.0, 0.0, 0.0, 0.0, 0.0, 0.0, 0.0, 0.0, 0.0, 0.0, 0.0, 0.0, 0.0, 0.0, 0.0, 0.0, 0.0, 0.0, 0.0, 0.0, 0.0, 0.0, 0.0, 0.0, 0.0, 0.0, 0.0, 0.0, 0.0, 0.0, 0.0, 0.0, 0.0, 0.0, 0.0, 0.0, 0.0, 0.0, 0.0, 0.0, 0.0, 0.0, 0.0, 0.0, 0.0, 0.0, 0.0, 0.0, 0.0, 0.0, 0.0, 0.0, 0.0, 0.0, 0.0, 0.0, 0.0, 0.0, 0.0, 0.0, 0.0, 0.0, 0.0, 0.0, 0.0, 0.0, 0.0, 0.0, 0.0, 0.0, 0.0, 0.0, 0.0, 0.0, 0.0, 0.0, 0.0, 0.0, 0.0, 0.0, 0.0, 0.0, 0.0, 0.0, 0.0, 0.0, 0.0, 0.0, 0.0, 0.0, 0.0, 0.0, 0.0, 0.0, 0.0, 0.0, 0.0, 0.0, 0.0, 0.0, 0.0, 0.0, 0.0, 0.0, 0.0, 0.0, 0.0, 0.0, 0.0, 0.0, 0.0, 0.0, 0.0, 0.0, 0.0, 0.0, 0.0, 0.0, 0.0, 0.0, 0.0, 0.0, 0.0, 0.0, 0.0, 0.0, 0.0, 0.0, 0.0, 0.0, 0.0, 0.0, 0.0, 0.0, 0.0, 0.0, 0.0, 0.0, 0.0, 0.0, 0.0, 0.0, 0.0, 0.0, 0.0, 0.0, 0.0, 0.0, 0.0, 0.0, 0.0, 0.0, 0.0, 0.0, 0.0, 0.0, 0.0, 0.0, 0.0, 0.0, 0.0, 0.0, 0.0, 0.0, 0.0, 0.0, 0.0, 0.0, 0.0, 0.0, 0.0, 0.0, 0.0, 0.0, 0.0, 0.0, 0.0, 0.0, 0.0, 0.0, 0.0, 0.0, 0.0, 0.0, 0.0, 0.0, 0.0, 0.0, 0.0, 0.0, 0.0, 0.0, 0.0, 0.0, 0.0, 0.0, 0.0, 0.0, 0.0, 0.0, 0.0, 0.0, 0.0, 0.0, 0.0, 0.0, 0.0, 0.0, 0.0, 0.0, 0.0, 0.0, 0.0, 0.0, 0.0, 0.0, 0.0, 0.0, 0.0, 0.0, 0.0, 0.0, 0.0, 0.0, 0.0, 0.0, 0.0, 0.0, 0.0, 0.0, 0.0, 0.0, 0.0, 0.0, 0.0, 0.0, 0.0, 0.0, 0.0, 0.0, 0.0, 0.0, 0.0, 0.0, 0.0, 0.0, 0.0, 0.0, 0.0, 0.0, 0.0, 0.0, 0.0, 0.0, 0.0, 0.0, 0.0, 0.0, 0.0, 0.0, 0.0, 0.0, 0.0, 0.0, 0.0, 0.0, 0.0, 0.0, 0.0, 0.0, 0.0, 0.0, 0.0, 0.0, 0.0, 0.0, 0.0, 0.0, 0.0, 0.0, 0.0, 0.0, 0.0, 0.0, 0.0, 0.0, 0.0, 0.0, 0.0, 0.0, 0.0, 0.0, 0.0, 0.0, 0.0, 0.0, 0.0, 0.0, 0.0, 0.0, 0.0, 0.0, 0.0, 0.0, 0.0, 0.0, 0.0, 0.0, 0.0, 0.0, 0.0, 0.0, 0.0, 0.0, 0.0, 0.0, 0.0, 0.0, 0.0, 0.0, 0.0, 0.0, 0.0, 0.0, 0.0, 0.0, 0.0, 0.0, 0.0, 0.0, 0.0, 0.0, 0.0, 0.0, 0.0, 0.0, 0.0, 0.0, 0.0, 0.0, 0.0, 0.0, 0.0, 0.0, 0.0, 0.0, 0.0, 0.0, 0.0, 0.0, 0.0, 0.0, 0.0, 0.0, 0.0, 0.0, 0.0, 0.0, 0.0, 0.0, 0.0, 0.0, 0.0, 0.0, 0.0, 0.0, 0.0, 0.0, 0.0, 0.0, 0.0, 0.0, 0.0, 0.0, 0.0, 0.0, 0.0, 0.0, 0.0, 0.0, 0.0, 0.0, 0.0, 0.0, 0.0, 0.0, 0.0, 0.0, 0.0, 0.0, 0.0, 0.0, 0.0, 0.0, 0.0, 0.0, 0.0, 0.0, 0.0, 0.0, 0.0, 0.0, 0.0, 0.0, 0.0, 0.0, 0.0, 0.0, 0.0, 0.0, 0.0, 0.0, 0.0, 0.0, 0.0, 0.0, 0.0, 0.0, 0.0, 0.0, 0.0, 0.0, 0.0, 0.0, 0.0, 0.0, 0.0, 0.0, 0.0, 0.0, 0.0, 0.0, 0.0, 0.0, 0.0, 0.0, 0.0, 0.0, 0.0, 0.0, 0.0, 0.0, 0.0, 0.0, 0.0, 0.0, 0.0, 0.0, 0.0, 0.0, 0.0, 0.0, 0.0, 0.0, 0.0, 0.0, 0.0, 0.0, 0.0, 0.0, 0.0, 0.0, 0.0, 0.0, 0.0, 0.0, 0.0, 0.0, 0.0, 0.0, 0.0, 0.0, 0.0, 0.0, 0.0, 0.0, 0.0, 0.0, 0.0, 0.0, 0.0, 0.0, 0.0, 0.0, 0.0, 0.0, 0.0, 0.0, 0.0, 0.0, 0.0, 0.0, 0.0, 0.0, 0.0, 0.0, 0.0, 0.0, 0.0, 0.0, 0.0, 0.0, 0.0, 0.0, 0.0, 0.0, 0.0, 0.0, 0.0, 0.0, 0.0, 0.0, 0.0, 0.0, 0.0, 0.0, 0.0, 0.0, 0.0, 0.0, 0.0, 0.0, 0.0, 0.0, 0.0, 0.0, 0.0, 0.0, 0.0, 0.0, 0.0, 0.0, 0.0, 0.0, 0.0, 0.0, 0.0, 0.0, 0.0, 0.0, 0.0, 0.0, 0.0, 0.0, 0.0, 0.0, 0.0, 0.0, 0.0, 0.0, 0.0, 0.0, 0.0, 0.0, 0.0, 0.0, 0.0, 0.0, 0.0, 0.0, 0.0, 0.0, 0.0, 0.0, 0.0, 0.0, 0.0, 0.0, 0.0, 0.0, 0.0, 0.0, 0.0, 0.0, 0.0, 0.0, 0.0, 0.0, 0.0, 0.0, 0.0, 0.0, 0.0, 0.0, 0.0, 0.0, 0.0, 0.0, 0.0, 0.0, 0.0, 0.0, 0.0, 0.0, 0.0, 0.0, 0.0, 0.0, 0.0, 0.0, 0.0, 0.0, 0.0, 0.0, 0.0, 0.0, 0.0, 0.0, 0.0, 0.0, 0.0, 0.0, 0.0, 0.0, 0.0, 0.0, 0.0, 0.0, 0.0, 0.0, 0.0, 0.0, 0.0, 0.0, 0.0, 0.0, 0.0, 0.0, 0.0, 0.0, 0.0, 0.0, 0.0, 0.0, 0.0, 0.0, 0.0, 0.0, 0.0, 0.0, 0.0, 0.0, 0.0, 0.0, 0.0, 0.0, 0.0, 0.0, 0.0, 0.0, 0.0, 0.0, 0.0, 0.0, 0.0, 0.0, 0.0, 0.0, 0.0, 0.0, 0.0, 0.0, 0.0, 0.0, 0.0, 0.0, 0.0, 0.0, 0.0, 0.0, 0.0, 0.0, 0.0, 0.0, 0.0, 0.0, 0.0, 0.0, 0.0, 0.0, 0.0, 0.0, 0.0, 0.0, 0.0, 0.0, 0.0, 0.0, 0.0, 0.0, 0.0, 0.0, 0.0, 0.0, 0.0, 0.0, 0.0, 0.0, 0.0, 0.0, 0.0, 0.0, 0.0, 0.0, 0.0, 0.0, 0.0, 0.0, 0.0, 0.0, 0.0, 0.0, 0.0, 0.0, 0.0, 0.0, 0.0, 0.0, 0.0, 0.0, 0.0, 0.0, 0.0, 0.0, 0.0, 0.0, 0.0, 0.0, 0.0, 0.0, 0.0, 0.0, 0.0, 0.0, 0.0, 0.0, 0.0, 0.0, 0.0, 0.0, 0.0, 0.0, 0.0, 0.0, 0.0, 0.0, 0.0, 0.0, 0.0, 0.0, 0.0, 0.0, 0.0, 0.0, 0.0, 0.0, 0.0, 0.0, 0.0, 0.0, 0.0, 0.0, 0.0, 0.0, 0.0, 0.0, 0.0, 0.0, 0.0, 0.0, 0.0, 0.0, 0.0, 0.0, 0.0, 0.0, 0.0, 0.0, 0.0, 0.0, 0.0, 0.0, 0.0, 0.0, 0.0, 0.0, 0.0, 0.0, 0.0, 0.0, 0.0, 0.0, 0.0, 0.0, 0.0, 0.0, 0.0, 0.0, 0.0, 0.0, 0.0, 0.0, 0.0, 0.0, 0.0, 0.0, 0.0, 0.0, 0.0, 0.0, 0.0, 0.0, 0.0, 0.0, 0.0, 0.0, 0.0, 0.0, 0.0, 0.0, 0.0, 0.0, 0.0, 0.0, 0.0, 0.0, 0.0, 0.0, 0.0, 0.0, 0.0, 0.0, 0.0, 0.0, 0.0, 0.0, 0.0, 0.0, 0.0, 0.0, 0.0, 0.0, 0.0, 0.0, 0.0, 0.0, 0.0, 0.0, 0.0, 0.0, 0.0, 0.0, 0.0, 0.0, 0.0, 0.0, 0.0, 0.0, 0.0, 0.0, 0.0, 0.0, 0.0, 0.0, 0.0, 0.0, 0.0, 0.0, 0.0, 0.0, 0.0, 0.0, 0.0, 0.0, 0.0, 0.0, 0.0, 0.0, 0.0, 0.0, 0.0, 0.0, 0.0, 0.0, 0.0, 0.0, 0.0, 0.0, 0.0, 0.0, 0.0, 0.0, 0.0, 0.0, 0.0, 0.0, 0.0, 0.0, 0.0, 0.0, 0.0, 0.0, 0.0, 0.0, 0.0, 0.0, 0.0, 0.0, 0.0, 0.0, 0.0, 0.0, 0.0, 0.0, 0.0, 0.0, 0.0, 0.0, 0.0, 0.0, 0.0, 0.0, 0.0, 0.0, 0.0, 0.0, 0.0, 0.0, 0.0, 0.0, 0.0, 0.0, 0.0, 0.0, 0.0, 0.0, 0.0, 0.0, 0.0, 0.0, 0.0, 0.0, 0.0, 0.0, 0.0, 0.0, 0.0, 0.0, 0.0, 0.0, 0.0, 0.0, 0.0, 0.0, 0.0, 0.0, 0.0, 0.0, 0.0, 0.0, 0.0, 0.0, 0.0, 0.0, 0.0, 0.0, 0.0, 0.0, 0.0, 0.0, 0.0, 0.0, 0.0, 0.0, 0.0, 0.0, 0.0, 0.0, 0.0, 0.0, 0.0, 0.0, 0.0, 0.0, 0.0, 0.0, 0.0, 0.0, 0.0, 0.0, 0.0, 0.0, 0.0, 0.0, 0.0, 0.0, 0.0, 0.0, 0.0, 0.0, 0.0, 0.0, 0.0, 0.0, 0.0, 0.0, 0.0, 0.0, 0.0, 0.0, 0.0, 0.0, 0.0, 0.0, 0.0, 0.0, 0.0, 0.0, 0.0, 0.0, 0.0, 0.0, 0.0, 0.0, 0.0, 0.0, 0.0, 0.0, 0.0, 0.0, 0.0, 0.0, 0.0, 0.0, 0.0, 0.0, 0.0, 0.0, 0.0, 0.0, 0.0, 0.0, 0.0, 0.0, 0.0, 0.0, 0.0, 0.0, 0.0, 0.0, 0.0, 0.0, 0.0, 0.0, 0.0, 0.0, 0.0, 0.0, 0.0, 0.0, 0.0, 0.0, 0.0, 0.0, 0.0, 0.0, 0.0, 0.0, 0.0, 0.0, 0.0, 0.0, 0.0, 0.0, 0.0, 0.0, 0.0, 0.0, 0.0, 0.0, 0.0, 0.0, 0.0, 0.0, 0.0, 0.0, 0.0, 0.0, 0.0, 0.0, 0.0, 0.0, 0.0, 0.0, 0.0, 0.0, 0.0, 0.0, 0.0, 0.0, 0.0, 0.0, 0.0, 0.0, 0.0, 0.0, 0.0, 0.0, 0.0, 0.0, 0.0, 0.0, 0.0, 0.0, 0.0, 0.0, 0.0, 0.0, 0.0, 0.0, 0.0, 0.0, 0.0, 0.0, 0.0, 0.0, 0.0, 0.0, 0.0, 0.0, 0.0, 0.0, 0.0, 0.0, 0.0, 0.0, 0.0, 0.0, 0.0, 0.0, 0.0, 0.0, 0.0, 0.0, 0.0, 0.0, 0.0, 0.0, 0.0, 0.0, 0.0, 0.0, 0.0, 0.0, 0.0, 0.0, 0.0, 0.0, 0.0, 0.0, 0.0, 0.0, 0.0, 0.0, 0.0, 0.0, 0.0, 0.0, 0.0, 0.0, 0.0, 0.0, 0.0, 0.0, 0.0, 0.0, 0.0, 0.0, 0.0, 0.0, 0.0, 0.0, 0.0, 0.0, 0.0, 0.0, 0.0, 0.0, 0.0, 0.0, 0.0, 0.0, 0.0, 0.0, 0.0, 0.0, 0.0, 0.0, 0.0, 0.0, 0.0, 0.0, 0.0, 0.0, 0.0, 0.0, 0.0, 0.0, 0.0, 0.0, 0.0, 0.0, 0.0, 0.0, 0.0, 0.0, 0.0, 0.0, 0.0, 0.0, 0.0, 0.0, 0.0, 0.0, 0.0, 0.0, 0.0, 0.0, 0.0, 0.0, 0.0, 0.0, 0.0, 0.0, 0.0, 0.0, 0.0, 0.0, 0.0, 0.0, 0.0, 0.0, 0.0, 0.0, 0.0, 0.0, 0.0, 0.0, 0.0, 0.0, 0.0, 0.0, 0.0, 0.0, 0.0, 0.0, 0.0, 0.0, 0.0, 0.0, 0.0, 0.0, 0.0, 0.0, 0.0, 0.0, 0.0, 0.0, 0.0, 0.0, 0.0, 0.0, 0.0, 0.0, 0.0, 0.0, 0.0, 0.0, 0.0, 0.0, 0.0, 0.0, 0.0, 0.0, 0.0, 0.0, 0.0, 0.0, 0.0, 0.0, 0.0, 0.0, 0.0, 0.0, 0.0, 0.0, 0.0, 0.0, 0.0, 0.0, 0.0, 0.0, 0.0, 0.0, 0.0, 0.0, 0.0, 0.0, 0.0, 0.0, 0.0, 0.0, 0.0, 0.0, 0.0, 0.0, 0.0, 0.0, 0.0, 0.0, 0.0, 0.0, 0.0, 0.0, 0.0, 0.0, 0.0, 0.0, 0.0, 0.0, 0.0, 0.0, 0.0, 0.0, 0.0, 0.0, 0.0, 0.0, 0.0, 0.0, 0.0, 0.0, 0.0, 0.0, 0.0, 0.0, 0.0, 0.0, 0.0, 0.0, 0.0, 0.0, 0.0, 0.0, 0.0, 0.0, 0.0, 0.0, 0.0, 0.0, 0.0, 0.0, 0.0, 0.0, 0.0, 0.0, 0.0, 0.0, 0.0, 0.0, 0.0, 0.0, 0.0, 0.0, 0.0, 0.0, 0.0, 0.0, 0.0, 0.0, 0.0, 0.0, 0.0, 0.0, 0.0, 0.0, 0.0, 0.0, 0.0, 0.0, 0.0, 0.0, 0.0, 0.0, 0.0, 0.0, 0.0, 0.0, 0.0, 0.0, 0.0, 0.0, 0.0, 0.0, 0.0, 0.0, 0.0, 0.0, 0.0, 0.0, 0.0, 0.0, 0.0, 0.0, 0.0, 0.0, 0.0, 0.0, 0.0, 0.0, 0.0, 0.0, 0.0, 0.0, 0.0, 0.0, 0.0, 0.0, 0.0, 0.0, 0.0, 0.0, 0.0, 0.0, 0.0, 0.0, 0.0, 0.0, 0.0, 0.0, 0.0, 0.0, 0.0, 0.0, 0.0, 0.0, 0.0, 0.0, 0.0, 0.0, 0.0, 0.0, 0.0, 0.0, 0.0, 0.0, 0.0, 0.0, 0.0, 0.0, 0.0, 0.0, 0.0, 0.0, 0.0, 0.0, 0.0, 0.0, 0.0, 0.0, 0.0, 0.0, 0.0, 0.0, 0.0, 0.0, 0.0, 0.0, 0.0, 0.0, 0.0, 0.0, 0.0, 0.0, 0.0, 0.0, 0.0, 0.0, 0.0, 0.0, 0.0, 0.0, 0.0, 0.0, 0.0, 0.0, 0.0, 0.0, 0.0, 0.0, 0.0, 0.0, 0.0, 0.0, 0.0, 0.0, 0.0, 0.0, 0.0, 0.0, 0.0, 0.0, 0.0, 0.0, 0.0, 0.0, 0.0, 0.0, 0.0, 0.0, 0.0, 0.0, 0.0, 0.0, 0.0, 0.0, 0.0, 0.0, 0.0, 0.0, 0.0, 0.0, 0.0, 0.0, 0.0, 0.0, 0.0, 0.0, 0.0, 0.0, 0.0, 0.0, 0.0, 0.0, 0.0, 0.0, 0.0, 0.0, 0.0, 0.0, 0.0, 0.0, 0.0, 0.0, 0.0, 0.0, 0.0, 0.0, 0.0, 0.0, 0.0, 0.0, 0.0, 0.0, 0.0, 0.0, 0.0, 0.0, 0.0, 0.0, 0.0, 0.0, 0.0, 0.0, 0.0, 0.0, 0.0, 0.0, 0.0, 0.0, 0.0, 0.0, 0.0, 0.0, 0.0, 0.0, 0.0, 0.0, 0.0, 0.0, 0.0, 0.0, 0.0, 0.0, 0.0, 0.0, 0.0, 0.0, 0.0, 0.0, 0.0, 0.0, 0.0, 0.0, 0.0, 0.0, 0.0, 0.0, 0.0, 0.0, 0.0, 0.0, 0.0, 0.0, 0.0, 0.0, 0.0, 0.0, 0.0, 0.0, 0.0, 0.0, 0.0, 0.0, 0.0, 0.0, 0.0, 0.0, 0.0, 0.0, 0.0, 0.0, 0.0, 0.0, 0.0, 0.0, 0.0, 0.0, 0.0, 0.0, 0.0, 0.0, 0.0, 0.0, 0.0, 0.0, 0.0, 0.0, 0.0, 0.0, 0.0, 0.0, 0.0, 0.0, 0.0, 0.0, 0.0, 0.0, 0.0, 0.0, 0.0, 0.0, 0.0, 0.0, 0.0, 0.0, 0.0, 0.0, 0.0, 0.0, 0.0, 0.0, 0.0, 0.0, 0.0, 0.0, 0.0, 0.0, 0.0, 0.0, 0.0, 0.0, 0.0, 0.0, 0.0, 0.0, 0.0, 0.0, 0.0, 0.0, 0.0, 0.0, 0.0, 0.0, 0.0, 0.0, 0.0, 0.0, 0.0, 0.0, 0.0, 0.0, 0.0, 0.0, 0.0, 0.0, 0.0, 0.0, 0.0, 0.0, 0.0, 0.0, 0.0, 0.0, 0.0, 0.0, 0.0, 0.0, 0.0, 0.0, 0.0, 0.0, 0.0, 0.0, 0.0, 0.0, 0.0, 0.0, 0.0, 0.0, 0.0, 0.0, 0.0, 0.0, 0.0, 0.0, 0.0, 0.0, 0.0, 0.0, 0.0, 0.0, 0.0, 0.0, 0.0, 0.0, 0.0, 0.0, 0.0, 0.0, 0.0, 0.0, 0.0, 0.0, 0.0, 0.0, 0.0, 0.0, 0.0, 0.0, 0.0, 0.0, 0.0, 0.0, 0.0, 0.0, 0.0, 0.0, 0.0, 0.0, 0.0, 0.0, 0.0, 0.0, 0.0, 0.0, 0.0, 0.0, 0.0, 0.0, 0.0, 0.0, 0.0, 0.0, 0.0, 0.0, 0.0, 0.0, 0.0, 0.0, 0.0, 0.0, 0.0, 0.0, 0.0, 0.0, 0.0, 0.0, 0.0, 0.0, 0.0, 0.0, 0.0, 0.0, 0.0, 0.0, 0.0, 0.0, 0.0, 0.0, 0.0, 0.0, 0.0, 0.0, 0.0, 0.0, 0.0, 0.0, 0.0, 0.0, 0.0, 0.0, 0.0, 0.0, 0.0, 0.0, 0.0, 0.0, 0.0, 0.0, 0.0, 0.0, 0.0, 0.0, 0.0, 0.0, 0.0, 0.0, 0.0, 0.0])
me_circle.update()

# ---- objects
ob_cube = bpy.data.objects.new('Cube', me_cube)
ob_light = bpy.data.objects.new('Light', light_light)
ob_camera = bpy.data.objects.new('Camera', cam_camera)
ob_empty = bpy.data.objects.new('Empty', None)
ob_circle = bpy.data.objects.new('Circle', me_circle)

# ---- transforms, parenting, visibility, modifiers, constraints
ob_cube.location = (-0.003988, 0.00407, -0.5463)
ob_cube.rotation_euler = (-0.01546, 0.01474, -0.01265)
ob_cube.lock_rotations_4d = False
ob_cube.empty_display_type = 'ARROWS'
ob_cube.lineart.crease_threshold = 0.0
ob_light.location = (4.076, 1.005, 5.904)
ob_light.rotation_euler = (0.6503, 0.05522, 1.866)
ob_light.lock_rotations_4d = False
ob_light.empty_display_type = 'ARROWS'
ob_light.color = (0.0, 0.0, 0.0, 0.0)
ob_light.lineart.crease_threshold = 0.0
ob_camera.location = (7.359, -6.926, 4.958)
ob_camera.rotation_euler = (1.109, 0.0, 0.8149)
ob_camera.lock_rotations_4d = False
ob_camera.empty_display_type = 'ARROWS'
ob_camera.color = (0.0, 0.0, 0.0, 0.0)
ob_camera.display_type = 'WIRE'
ob_camera.lineart.crease_threshold = 0.0
ob_empty.location = (7.903e-16, -3.834, 0.9805)
ob_empty.rotation_euler = (1.571, -0.0, 1.571)
ob_empty.empty_display_type = 'IMAGE'
ob_empty.empty_display_size = 5.0
ob_empty.empty_image_depth = 'BACK'
ob_empty.show_empty_image_perspective = False
ob_empty.empty_image_side = 'FRONT'
ob_circle.location = (1.151, 0.1521, -0.1469)
ob_circle.rotation_euler = (-0.01606, 0.2756, -0.01679)
ob_circle.scale = (0.07328, 0.07328, 0.07328)
_m = ob_circle.modifiers.new('Subdivision', 'SUBSURF')

# ---- collection membership
col_collection.objects.link(ob_cube)
col_collection.objects.link(ob_light)
col_collection.objects.link(ob_camera)
col_collection.objects.link(ob_empty)
col_collection.objects.link(ob_circle)

# ---- scene / render settings (as saved in the file)
scene.camera = ob_camera
scene.frame_start = 1; scene.frame_end = 250; scene.frame_set(112)
scene.render.engine = 'BLENDER_EEVEE_NEXT'
bpy.context.view_layer.update()

